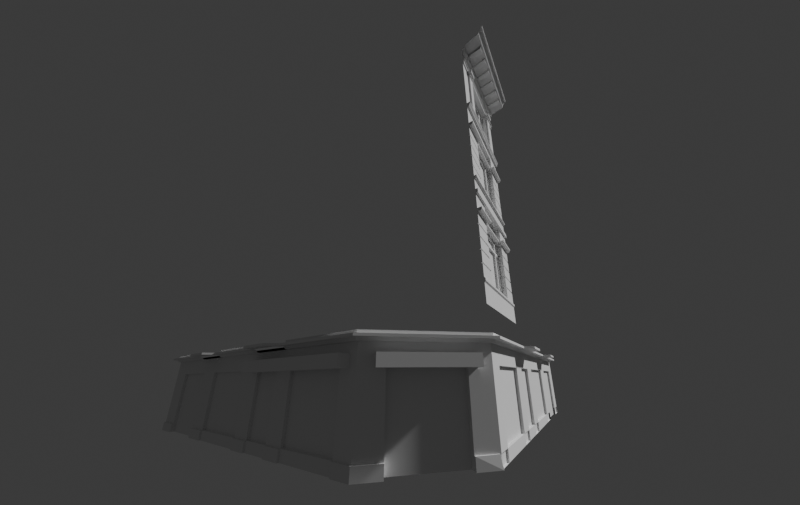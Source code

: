 # Source: Building.blend  (saved by Blender 4.4.32; exported with 4.5.12 LTS)
import bpy
from mathutils import Matrix  # noqa: F401  (used for matrix-valued properties, if any)

bpy.ops.wm.read_factory_settings(use_empty=True)
scene = bpy.context.scene
scene.name = 'Scene'

# ---- collections
col_collection = bpy.data.collections.new('Collection'); scene.collection.children.link(col_collection)
col_building = bpy.data.collections.new('Building'); scene.collection.children.link(col_building)

# ---- world
world_world = bpy.data.worlds.new('World'); scene.world = world_world
world_world.use_nodes = True; world_world.node_tree.nodes.clear()
_N = world_world.node_tree.nodes; _L = world_world.node_tree.links
n0 = _N.new('ShaderNodeOutputWorld'); n0.name = 'World Output'; n0.location = (300, 300)
n1 = _N.new('ShaderNodeBackground'); n1.name = 'Background'; n1.location = (10, 300)
n1.inputs[0].default_value = (0.05088, 0.05088, 0.05088, 1.0)
_L.new(n1.outputs[0], n0.inputs[0])
n0.is_active_output = True
world_world.color = (0.05088, 0.05088, 0.05088)
world_world.sun_shadow_jitter_overblur = 0.0

# ---- cameras
cam_camera_001 = bpy.data.cameras.new('Camera.001')
cam_camera_001.lens = 11.5
cam_camera_001.shift_x = -0.02031
cam_camera_001.shift_y = 0.05648
cam_camera_001.show_background_images = True
cam_camera_001.lens_unit = 'FOV'

# ---- meshes
me_cube_007 = bpy.data.meshes.new('Cube.007')
me_cube_007.from_pydata([(-1.43, -1.086, 0.01075), (2.289, -4.805, 0.01273), (-1.43, -1.086, 0.1155), (2.289, -4.805, 0.1175), (-1.43, 3.258, 0.01075), (-1.43, 15.93, 0.1175), (-1.43, 3.258, 0.1175), (-1.43, 15.93, 0.01075), (-1.43, 5.515, 0.01075), (-1.43, 5.515, 0.1175), (-1.866, 5.257, 0.01075), (-1.866, 5.257, 0.1175), (-1.866, 3.643, 0.01075), (-1.866, 3.643, 0.1175), (-1.43, 9.502, 0.01075), (-1.43, 9.502, 0.1175), (-1.43, 11.76, 0.01075), (-1.43, 11.76, 0.1175), (-1.866, 11.5, 0.01075), (-1.866, 11.5, 0.1175), (-1.866, 9.887, 0.01075), (-1.866, 9.887, 0.1175), (-1.0, -0.8929, 0.01075), (2.482, -4.375, 0.01273), (-1.0, -0.8929, 0.1155), (2.482, -4.375, 0.1175), (-1.0, 3.258, 0.01075), (-1.0, 15.93, 0.1175), (-1.0, 3.258, 0.1175), (-1.0, 15.93, 0.01075), (-1.0, 5.515, 0.01075), (-1.0, 5.515, 0.1175), (-1.0, 5.257, 0.01075), (-1.0, 5.257, 0.1175), (-1.0, 3.643, 0.01075), (-1.0, 3.643, 0.1175), (-1.0, 9.502, 0.01075), (-1.0, 9.502, 0.1175), (-1.0, 11.76, 0.01075), (-1.0, 11.76, 0.1175), (-1.0, 11.5, 0.01075), (-1.0, 11.5, 0.1175), (-1.0, 9.887, 0.01075), (-1.0, 9.887, 0.1175), (6.44, -4.805, 0.01075), (19.11, -4.805, 0.1175), (6.44, -4.805, 0.1175), (19.11, -4.805, 0.01075), (8.697, -4.805, 0.01075), (8.697, -4.805, 0.1175), (8.44, -5.241, 0.01075), (8.44, -5.241, 0.1175), (6.825, -5.241, 0.01075), (6.825, -5.241, 0.1175), (12.68, -4.805, 0.01075), (12.68, -4.805, 0.1175), (14.94, -4.805, 0.01075), (14.94, -4.805, 0.1175), (14.68, -5.241, 0.01075), (14.68, -5.241, 0.1175), (13.07, -5.241, 0.01075), (13.07, -5.241, 0.1175), (6.44, -4.375, 0.01075), (19.11, -4.375, 0.1175), (6.44, -4.375, 0.1175), (19.11, -4.375, 0.01075), (8.697, -4.375, 0.01075), (8.697, -4.375, 0.1175), (8.44, -4.375, 0.01075), (8.44, -4.375, 0.1175), (6.825, -4.375, 0.01075), (6.825, -4.375, 0.1175), (12.68, -4.375, 0.01075), (12.68, -4.375, 0.1175), (14.94, -4.375, 0.01075), (14.94, -4.375, 0.1175), (14.68, -4.375, 0.01075), (14.68, -4.375, 0.1175), (13.07, -4.375, 0.01075), (13.07, -4.375, 0.1175), (-1.215, -0.9894, 0.01075), (2.386, -4.59, 0.01273), (-1.215, 3.258, 0.01075), (-1.215, 15.93, 0.01075), (-1.215, 5.515, 0.01075), (-1.433, 5.257, 0.01075), (-1.433, 3.643, 0.01075), (-1.215, 9.502, 0.01075), (-1.215, 11.76, 0.01075), (-1.433, 11.5, 0.01075), (-1.433, 9.887, 0.01075), (6.44, -4.59, 0.01075), (19.11, -4.59, 0.01075), (8.697, -4.59, 0.01075), (8.44, -4.808, 0.01075), (6.825, -4.808, 0.01075), (12.68, -4.59, 0.01075), (14.94, -4.59, 0.01075), (14.68, -4.808, 0.01075), (13.07, -4.808, 0.01075), (-1.0, 15.93, -0.09991), (-1.0, 11.76, -0.09991), (-1.0, 5.257, -0.09991), (-1.0, 5.515, -0.09991), (-1.0, 3.643, -0.09991), (-1.0, 3.258, -0.09991), (-1.0, 11.5, -0.09991), (-1.0, 9.887, -0.09991), (-1.0, 9.502, -0.09991), (-1.0, -0.8929, -0.09991), (2.482, -4.375, -0.09792), (-1.12, -0.9466, -0.09991), (2.428, -4.495, -0.09792), (-1.12, 3.258, -0.09991), (-1.12, 15.93, -0.09991), (-1.12, 5.515, -0.09991), (-1.12, 9.502, -0.09991), (-1.12, 11.76, -0.09991), (14.94, -4.375, -0.09991), (19.11, -4.375, -0.09991), (8.44, -4.375, -0.09991), (8.697, -4.375, -0.09991), (6.825, -4.375, -0.09991), (6.44, -4.375, -0.09991), (14.68, -4.375, -0.09991), (13.07, -4.375, -0.09991), (12.68, -4.375, -0.09991), (6.44, -4.495, -0.09991), (8.697, -4.495, -0.09991), (8.44, -4.616, -0.09991), (6.825, -4.616, -0.09991), (12.68, -4.495, -0.09991), (14.94, -4.495, -0.09991), (14.68, -4.616, -0.09991), (13.07, -4.616, -0.09991), (19.11, -4.495, -0.09991), (-1.15, -0.9604, 0.1155), (2.415, -4.525, 0.1175), (-1.15, 15.93, 0.1175), (-1.15, 3.258, 0.1175), (-1.15, 5.515, 0.1175), (-1.303, 5.257, 0.1175), (-1.303, 3.643, 0.1175), (-1.15, 9.502, 0.1175), (-1.15, 11.76, 0.1175), (-1.303, 11.5, 0.1175), (-1.303, 9.887, 0.1175), (19.11, -4.525, 0.1175), (6.44, -4.525, 0.1175), (8.697, -4.525, 0.1175), (8.44, -4.678, 0.1175), (6.825, -4.678, 0.1175), (12.68, -4.525, 0.1175), (14.94, -4.525, 0.1175), (14.68, -4.678, 0.1175), (13.07, -4.678, 0.1175), (-1.0, 11.76, 0.2753), (-1.0, 15.93, 0.2753), (-1.0, 5.515, 0.2753), (-1.0, 9.502, 0.2753), (-1.0, -0.8929, 0.2733), (-1.0, 3.258, 0.2753), (2.482, -4.375, 0.2753), (-1.15, -0.9604, 0.2733), (2.415, -4.525, 0.2753), (-1.15, 15.93, 0.2753), (-1.15, 3.258, 0.2753), (-1.15, 5.515, 0.2753), (-1.15, 9.502, 0.2753), (-1.15, 11.76, 0.2753), (19.11, -4.375, 0.2753), (14.94, -4.375, 0.2753), (12.68, -4.375, 0.2753), (8.697, -4.375, 0.2753), (19.11, -4.525, 0.2753), (6.44, -4.525, 0.2753), (6.44, -4.375, 0.2753), (8.697, -4.525, 0.2753), (12.68, -4.525, 0.2753), (14.94, -4.525, 0.2753), (-0.5726, -1.32, -0.5008), (2.055, -3.948, -0.5008), (-0.5726, -1.32, -0.9962), (2.055, -3.948, -0.9962), (-0.9411, -1.689, -0.5008), (1.686, -4.316, -0.5008), (-0.9411, -1.689, -0.9962), (1.686, -4.316, -0.9962), (-1.0, 5.884, -0.5008), (-1.0, -0.5537, -0.5008), (-1.0, 5.884, -0.9962), (-1.0, -0.5537, -0.9962), (-1.521, 5.884, -0.5008), (-1.521, -0.5537, -0.5008), (-1.521, 5.884, -0.9962), (-1.521, -0.5537, -0.9962), (3.195, -4.537, 15.47), (3.586, -4.537, 15.47), (3.195, -4.537, 15.62), (3.586, -4.537, 15.62), (3.152, -4.62, 15.78), (3.628, -4.62, 15.78), (3.628, -4.62, 15.62), (3.152, -4.62, 15.62), (3.195, -4.479, 15.47), (3.586, -4.479, 15.47), (3.195, -4.375, 12.48), (3.586, -4.375, 12.48), (3.195, -4.375, 15.62), (3.586, -4.375, 15.62), (3.703, -4.375, 15.62), (3.703, -4.375, 15.78), (3.077, -4.375, 15.78), (3.077, -4.375, 15.62), (3.586, -4.479, 12.63), (3.195, -4.479, 12.63), (3.195, -4.375, 12.63), (3.586, -4.375, 12.63), (3.147, -4.527, 12.48), (3.634, -4.527, 12.48), (3.634, -4.527, 12.63), (3.654, -4.375, 12.48), (3.127, -4.375, 12.48), (3.654, -4.375, 12.63), (3.147, -4.527, 12.63), (3.127, -4.375, 12.63), (6.302, -4.537, 15.47), (6.693, -4.537, 15.47), (6.302, -4.537, 15.62), (6.693, -4.537, 15.62), (6.26, -4.62, 15.78), (6.736, -4.62, 15.78), (6.736, -4.62, 15.62), (6.26, -4.62, 15.62), (6.302, -4.479, 15.47), (6.693, -4.479, 15.47), (6.302, -4.375, 12.48), (6.693, -4.375, 12.48), (6.302, -4.375, 15.62), (6.693, -4.375, 15.62), (6.811, -4.375, 15.62), (6.811, -4.375, 15.78), (6.185, -4.375, 15.78), (6.185, -4.375, 15.62), (6.693, -4.479, 12.63), (6.302, -4.479, 12.63), (6.302, -4.375, 12.63), (6.693, -4.375, 12.63), (6.254, -4.527, 12.48), (6.741, -4.527, 12.48), (6.741, -4.527, 12.63), (6.761, -4.375, 12.48), (6.235, -4.375, 12.48), (6.761, -4.375, 12.63), (6.254, -4.527, 12.63), (6.235, -4.375, 12.63), (6.234, -4.139, 7.765), (3.653, -4.139, 7.764), (6.235, -4.139, 10.92), (5.575, -4.025, 8.381), (5.575, -4.025, 7.883), (4.277, -4.025, 7.883), (4.278, -4.025, 8.381), (4.131, -4.025, 8.381), (4.131, -4.025, 7.883), (5.721, -4.025, 8.527), (5.721, -4.025, 10.8), (5.575, -4.025, 10.8), (6.116, -4.139, 10.8), (5.575, -4.025, 8.527), (6.116, -4.139, 7.883), (4.278, -4.025, 8.528), (3.772, -4.139, 7.883), (4.278, -4.025, 10.8), (3.772, -4.139, 10.8), (4.131, -4.025, 10.8), (4.131, -4.025, 8.528), (4.131, -4.139, 7.764), (4.277, -4.139, 7.764), (4.278, -4.139, 10.92), (4.132, -4.139, 10.92), (5.575, -4.139, 7.764), (5.721, -4.139, 7.764), (5.721, -4.139, 10.92), (5.575, -4.139, 10.92), (6.234, -4.139, 8.381), (6.234, -4.139, 8.527), (3.653, -4.139, 8.528), (3.653, -4.139, 8.381), (4.131, -4.139, 8.528), (4.278, -4.139, 8.528), (4.278, -4.139, 8.381), (4.131, -4.139, 8.381), (5.575, -4.139, 8.527), (5.721, -4.139, 8.527), (5.721, -4.139, 8.381), (5.575, -4.139, 8.381), (6.116, -4.139, 8.527), (6.116, -4.139, 8.381), (5.721, -4.139, 7.883), (5.575, -4.139, 7.883), (3.772, -4.139, 8.381), (3.772, -4.139, 8.528), (4.131, -4.139, 10.8), (4.278, -4.139, 10.8), (4.277, -4.139, 7.883), (4.131, -4.139, 7.883), (5.575, -4.139, 10.8), (5.721, -4.139, 10.8), (5.721, -4.025, 8.381), (5.721, -4.025, 7.883), (6.116, -4.025, 8.381), (6.116, -4.025, 8.527), (3.772, -4.025, 8.381), (3.772, -4.025, 8.528), (3.772, -4.025, 7.883), (3.772, -4.025, 10.8), (6.116, -4.025, 7.883), (6.116, -4.025, 10.8), (6.235, -4.139, 2.628), (3.654, -4.139, 2.626), (5.575, -4.025, 5.166), (5.575, -4.025, 5.664), (4.277, -4.025, 5.664), (4.278, -4.025, 5.166), (4.131, -4.025, 5.166), (4.131, -4.025, 5.664), (5.721, -4.025, 5.02), (5.721, -4.025, 2.747), (5.575, -4.025, 2.747), (6.116, -4.139, 2.747), (5.575, -4.025, 5.02), (6.116, -4.139, 5.664), (4.278, -4.025, 5.02), (3.772, -4.139, 5.664), (4.278, -4.025, 2.746), (3.772, -4.139, 2.745), (4.131, -4.025, 2.746), (4.131, -4.025, 5.02), (4.131, -4.139, 5.783), (4.277, -4.139, 5.783), (4.278, -4.139, 2.627), (4.132, -4.139, 2.627), (5.575, -4.139, 5.783), (5.721, -4.139, 5.783), (5.721, -4.139, 2.628), (5.575, -4.139, 2.628), (6.234, -4.139, 5.166), (6.234, -4.139, 5.02), (3.653, -4.139, 5.02), (3.653, -4.139, 5.166), (4.131, -4.139, 5.02), (4.278, -4.139, 5.02), (4.278, -4.139, 5.166), (4.131, -4.139, 5.166), (5.575, -4.139, 5.02), (5.721, -4.139, 5.02), (5.721, -4.139, 5.166), (5.575, -4.139, 5.166), (6.116, -4.139, 5.02), (6.116, -4.139, 5.166), (5.721, -4.139, 5.664), (5.575, -4.139, 5.664), (3.772, -4.139, 5.166), (3.772, -4.139, 5.02), (4.131, -4.139, 2.746), (4.278, -4.139, 2.746), (4.277, -4.139, 5.664), (4.131, -4.139, 5.664), (5.575, -4.139, 2.747), (5.721, -4.139, 2.747), (5.721, -4.025, 5.166), (5.721, -4.025, 5.664), (6.116, -4.025, 5.166), (6.116, -4.025, 5.02), (3.772, -4.025, 5.166), (3.772, -4.025, 5.02), (3.772, -4.025, 5.664), (3.772, -4.025, 2.745), (6.116, -4.025, 5.664), (6.116, -4.025, 2.747), (2.482, -4.375, 7.763), (7.407, -4.375, 7.763), (2.482, -4.375, 10.92), (7.407, -4.375, 10.92), (3.654, -4.375, 10.92), (6.235, -4.375, 10.92), (7.407, -4.375, 11.94), (3.654, -4.375, 11.94), (6.235, -4.375, 11.94), (2.482, -4.375, 11.1), (3.654, -4.375, 11.1), (6.235, -4.375, 11.1), (7.407, -4.375, 11.1), (3.654, -4.139, 11.1), (3.654, -4.139, 11.94), (6.235, -4.139, 11.1), (6.235, -4.139, 10.92), (3.654, -4.139, 10.92), (6.235, -4.139, 11.94), (6.095, -4.517, 10.92), (7.407, -4.517, 10.92), (2.482, -4.517, 10.92), (3.793, -4.517, 10.92), (3.793, -4.278, 10.92), (6.095, -4.278, 10.92), (6.235, -4.139, 7.766), (2.482, -4.587, 11.1), (3.862, -4.586, 11.02), (3.862, -4.586, 11.1), (7.407, -4.586, 11.02), (7.407, -4.586, 11.1), (6.026, -4.586, 11.1), (3.862, -4.348, 11.02), (3.862, -4.348, 11.1), (6.026, -4.348, 11.1), (2.482, -4.587, 11.02), (6.026, -4.586, 11.02), (6.026, -4.348, 11.02), (2.482, -4.375, 1.468), (2.482, -4.375, 2.381), (7.407, -4.375, 2.381), (7.407, -4.375, 1.468), (2.482, -4.375, 2.625), (7.407, -4.375, 2.625), (2.482, -4.431, 2.452), (2.482, -4.431, 2.553), (7.407, -4.431, 2.553), (7.407, -4.431, 2.452), (3.654, -4.375, 2.381), (3.654, -4.375, 1.468), (3.654, -4.431, 2.553), (3.654, -4.431, 2.452), (6.235, -4.375, 2.381), (6.235, -4.375, 1.468), (6.235, -4.431, 2.452), (6.235, -4.431, 2.553), (2.482, -4.375, 5.783), (7.407, -4.375, 5.783), (3.654, -4.375, 5.783), (6.235, -4.375, 5.783), (2.482, -4.375, 6.797), (7.407, -4.375, 6.797), (3.654, -4.375, 6.797), (6.235, -4.375, 6.797), (2.482, -4.375, 5.962), (3.654, -4.375, 5.962), (6.235, -4.375, 5.962), (7.407, -4.375, 5.962), (3.654, -4.139, 5.962), (3.654, -4.139, 6.797), (6.235, -4.139, 5.962), (6.235, -4.139, 5.783), (3.654, -4.139, 5.783), (6.235, -4.139, 6.797), (6.095, -4.517, 5.783), (7.407, -4.517, 5.783), (2.482, -4.517, 5.783), (3.793, -4.517, 5.783), (3.793, -4.278, 5.783), (6.095, -4.278, 5.783), (3.654, -4.375, 2.626), (6.235, -4.375, 2.628), (2.482, -4.587, 5.962), (3.862, -4.586, 5.886), (3.862, -4.586, 5.962), (7.407, -4.586, 5.886), (7.407, -4.586, 5.962), (6.026, -4.586, 5.962), (3.862, -4.348, 5.886), (3.862, -4.348, 5.962), (6.026, -4.348, 5.962), (2.482, -4.587, 5.886), (6.026, -4.586, 5.886), (6.026, -4.348, 5.886), (2.482, -4.375, 7.0), (7.407, -4.375, 7.0), (3.654, -4.375, 7.0), (6.235, -4.375, 7.0), (6.235, -4.485, 6.797), (7.407, -4.485, 6.797), (2.482, -4.485, 6.797), (3.654, -4.485, 6.797), (6.235, -4.485, 7.0), (7.407, -4.485, 7.0), (2.482, -4.485, 7.0), (3.654, -4.485, 7.0), (2.482, -4.375, 7.48), (7.407, -4.375, 7.48), (3.654, -4.375, 7.48), (6.235, -4.375, 7.48), (2.482, -4.375, 7.615), (7.407, -4.375, 7.615), (3.654, -4.375, 7.615), (6.235, -4.375, 7.615), (2.482, -4.493, 7.689), (7.407, -4.493, 7.689), (3.654, -4.493, 7.689), (6.235, -4.493, 7.689), (2.482, -4.493, 7.763), (7.407, -4.493, 7.763), (3.654, -4.493, 7.763), (6.235, -4.493, 7.763), (3.654, -4.375, 7.763), (6.235, -4.375, 7.763), (2.482, -4.485, 12.31), (7.407, -4.485, 12.31), (3.654, -4.485, 12.31), (6.235, -4.485, 12.31), (2.482, -4.565, 12.44), (7.407, -4.565, 12.44), (3.654, -4.565, 12.44), (6.235, -4.565, 12.44), (2.482, -4.485, 12.25), (7.407, -4.485, 12.25), (3.654, -4.485, 12.25), (6.235, -4.485, 12.25), (2.482, -4.375, 12.19), (7.407, -4.375, 12.19), (3.654, -4.375, 12.19), (6.235, -4.375, 12.19), (2.482, -4.375, 11.94), (2.482, -4.565, 12.48), (7.407, -4.565, 12.48), (3.654, -4.565, 12.48), (6.235, -4.565, 12.48), (2.482, -4.375, 15.64), (3.654, -4.375, 15.64), (2.482, -4.375, 12.48), (7.407, -4.375, 12.48), (6.235, -4.375, 15.64), (7.407, -4.375, 15.64), (2.482, -4.439, 15.64), (3.654, -4.439, 15.64), (2.482, -4.439, 15.78), (3.654, -4.439, 15.78), (2.482, -4.503, 15.83), (3.654, -4.503, 15.83), (2.482, -4.503, 15.87), (3.654, -4.503, 15.87), (6.235, -4.439, 15.64), (7.407, -4.439, 15.64), (6.235, -4.439, 15.78), (7.407, -4.439, 15.78), (6.235, -4.503, 15.83), (7.407, -4.503, 15.83), (6.235, -4.503, 15.87), (7.407, -4.503, 15.87), (3.654, -4.146, 15.64), (3.654, -4.146, 12.48), (6.235, -4.146, 12.48), (6.235, -4.146, 15.64), (3.653, -4.139, 15.64), (3.653, -4.139, 12.48), (6.234, -4.139, 12.48), (6.235, -4.139, 15.64), (3.654, -4.375, 16.71), (2.482, -4.375, 15.87), (3.654, -4.375, 15.87), (2.482, -4.375, 16.71), (6.235, -4.375, 15.87), (3.654, -4.561, 16.93), (7.407, -4.375, 15.87), (6.235, -4.375, 16.71), (7.407, -4.375, 16.71), (2.482, -4.561, 16.93), (6.235, -4.561, 16.93), (7.407, -4.561, 16.93), (7.407, -5.42, 17.04), (6.235, -5.42, 17.04), (2.482, -5.42, 17.04), (3.654, -5.42, 17.04), (7.407, -5.42, 17.16), (6.235, -5.42, 17.16), (2.482, -5.42, 17.16), (3.654, -5.42, 17.16), (7.407, -5.577, 17.4), (6.235, -5.577, 17.4), (2.482, -5.577, 17.4), (3.654, -5.577, 17.4), (7.407, -5.653, 17.4), (6.235, -5.653, 17.4), (2.482, -5.653, 17.4), (3.654, -5.653, 17.4), (7.407, -5.653, 17.53), (6.235, -5.653, 17.53), (2.482, -5.653, 17.53), (3.654, -5.653, 17.53), (3.654, -4.497, 16.71), (3.654, -4.561, 16.77), (6.235, -4.561, 16.77), (6.235, -4.497, 16.71), (7.407, -4.561, 16.77), (7.407, -4.497, 16.71), (2.482, -4.497, 16.71), (2.482, -4.561, 16.77), (6.235, -4.139, 15.63), (5.575, -4.025, 13.1), (5.575, -4.025, 12.6), (4.277, -4.025, 12.6), (4.278, -4.025, 13.1), (4.131, -4.025, 13.1), (4.131, -4.025, 12.6), (5.721, -4.025, 13.24), (5.721, -4.025, 15.51), (5.575, -4.025, 15.52), (6.116, -4.139, 15.51), (5.575, -4.025, 13.24), (6.116, -4.139, 12.6), (4.278, -4.025, 13.24), (3.772, -4.139, 12.6), (4.278, -4.025, 15.52), (3.772, -4.139, 15.52), (4.131, -4.025, 15.52), (4.131, -4.025, 13.24), (4.131, -4.139, 12.48), (4.277, -4.139, 12.48), (4.278, -4.139, 15.63), (4.132, -4.139, 15.63), (5.575, -4.139, 12.48), (5.721, -4.139, 12.48), (5.721, -4.139, 15.63), (5.575, -4.139, 15.63), (6.234, -4.139, 13.1), (6.234, -4.139, 13.24), (3.653, -4.139, 13.24), (3.653, -4.139, 13.1), (4.131, -4.139, 13.24), (4.278, -4.139, 13.24), (4.278, -4.139, 13.1), (4.131, -4.139, 13.1), (5.575, -4.139, 13.24), (5.721, -4.139, 13.24), (5.721, -4.139, 13.1), (5.575, -4.139, 13.1), (6.116, -4.139, 13.24), (6.116, -4.139, 13.1), (5.721, -4.139, 12.6), (5.575, -4.139, 12.6), (3.772, -4.139, 13.1), (3.772, -4.139, 13.24), (4.131, -4.139, 15.52), (4.278, -4.139, 15.52), (4.277, -4.139, 12.6), (4.131, -4.139, 12.6), (5.575, -4.139, 15.52), (5.721, -4.139, 15.51), (5.721, -4.025, 13.1), (5.721, -4.025, 12.6), (6.116, -4.025, 13.1), (6.116, -4.025, 13.24), (3.772, -4.025, 13.1), (3.772, -4.025, 13.24), (3.772, -4.025, 12.6), (3.772, -4.025, 15.52), (6.116, -4.025, 12.6), (6.116, -4.025, 15.51), (6.571, -4.31, 17.04), (6.835, -4.31, 17.04), (5.867, -4.31, 17.04), (6.132, -4.31, 17.04), (5.164, -4.31, 17.04), (5.428, -4.31, 17.04), (4.46, -4.31, 17.04), (4.725, -4.31, 17.04), (3.757, -4.31, 17.04), (4.021, -4.31, 17.04), (3.053, -4.31, 17.04), (3.318, -4.31, 17.04), (6.835, -4.31, 16.83), (6.571, -4.31, 16.83), (6.132, -4.31, 16.83), (5.867, -4.31, 16.83), (5.428, -4.31, 16.83), (5.164, -4.31, 16.83), (4.725, -4.31, 16.83), (4.46, -4.31, 16.83), (4.021, -4.31, 16.83), (3.757, -4.31, 16.83), (3.318, -4.31, 16.83), (3.053, -4.31, 16.83), (3.053, -5.311, 16.83), (3.318, -5.311, 16.83), (3.318, -5.311, 17.04), (3.053, -5.311, 17.04), (3.757, -5.311, 16.83), (4.021, -5.311, 16.83), (4.021, -5.311, 17.04), (3.757, -5.311, 17.04), (4.46, -5.311, 16.83), (4.725, -5.311, 16.83), (4.725, -5.311, 17.04), (4.46, -5.311, 17.04), (5.164, -5.311, 16.83), (5.428, -5.311, 16.83), (5.428, -5.311, 17.04), (5.164, -5.311, 17.04), (5.867, -5.311, 16.83), (6.132, -5.311, 16.83), (6.132, -5.311, 17.04), (5.867, -5.311, 17.04), (6.571, -5.311, 16.83), (6.835, -5.311, 16.83), (6.835, -5.311, 17.04), (6.571, -5.311, 17.04), (7.407, -4.375, 8.434), (7.407, -4.375, 8.354), (7.407, -4.31, 8.394), (7.407, -4.375, 9.066), (7.407, -4.375, 8.986), (7.407, -4.31, 9.026), (7.407, -4.375, 9.698), (7.407, -4.375, 9.618), (7.407, -4.31, 9.658), (7.407, -4.375, 10.33), (7.407, -4.375, 10.25), (7.407, -4.31, 10.29), (6.235, -4.139, 10.25), (6.235, -4.139, 10.33), (6.3, -4.139, 10.29), (6.235, -4.139, 9.619), (6.235, -4.139, 9.699), (6.3, -4.139, 9.659), (6.235, -4.139, 8.988), (6.235, -4.139, 9.068), (6.3, -4.139, 9.028), (6.235, -4.139, 8.357), (6.235, -4.139, 8.437), (6.3, -4.139, 8.397), (6.235, -4.375, 8.354), (6.235, -4.375, 8.434), (6.281, -4.329, 8.394), (6.235, -4.375, 8.986), (6.235, -4.375, 9.066), (6.281, -4.329, 9.026), (6.235, -4.375, 9.618), (6.235, -4.375, 9.698), (6.281, -4.329, 9.658), (6.235, -4.375, 10.25), (6.235, -4.375, 10.33), (6.281, -4.329, 10.29), (2.482, -4.375, 10.25), (2.482, -4.375, 10.33), (2.482, -4.31, 10.29), (2.482, -4.375, 9.618), (2.482, -4.375, 9.698), (2.482, -4.31, 9.658), (2.482, -4.375, 8.986), (2.482, -4.375, 9.066), (2.482, -4.31, 9.026), (2.482, -4.375, 8.354), (2.482, -4.375, 8.434), (2.482, -4.31, 8.394), (3.654, -4.375, 10.33), (3.654, -4.375, 10.25), (3.607, -4.329, 10.29), (3.654, -4.375, 9.698), (3.654, -4.375, 9.618), (3.607, -4.329, 9.658), (3.654, -4.375, 9.066), (3.654, -4.375, 8.986), (3.607, -4.329, 9.026), (3.654, -4.375, 8.434), (3.654, -4.375, 8.354), (3.607, -4.329, 8.394), (3.653, -4.139, 8.436), (3.653, -4.139, 8.356), (3.588, -4.139, 8.396), (3.653, -4.139, 9.067), (3.653, -4.139, 8.987), (3.588, -4.139, 9.027), (3.653, -4.139, 9.699), (3.653, -4.139, 9.618), (3.588, -4.139, 9.658), (3.654, -4.139, 10.33), (3.653, -4.139, 10.25), (3.588, -4.139, 10.29), (7.407, -4.375, 3.297), (7.407, -4.375, 3.216), (7.407, -4.31, 3.256), (7.407, -4.375, 3.928), (7.407, -4.375, 3.848), (7.407, -4.31, 3.888), (7.407, -4.375, 4.56), (7.407, -4.375, 4.48), (7.407, -4.31, 4.52), (7.407, -4.375, 5.192), (7.407, -4.375, 5.111), (7.407, -4.31, 5.151), (6.235, -4.375, 3.219), (6.235, -4.375, 3.299), (6.281, -4.329, 3.259), (6.235, -4.375, 3.85), (6.235, -4.375, 3.93), (6.281, -4.329, 3.89), (6.235, -4.375, 4.481), (6.235, -4.375, 4.561), (6.281, -4.329, 4.521), (6.235, -4.375, 5.112), (6.235, -4.375, 5.192), (6.281, -4.329, 5.152), (6.235, -4.139, 5.112), (6.235, -4.139, 5.192), (6.3, -4.139, 5.152), (6.235, -4.139, 4.481), (6.235, -4.139, 4.561), (6.3, -4.139, 4.521), (6.235, -4.139, 3.85), (6.235, -4.139, 3.93), (6.3, -4.139, 3.89), (6.235, -4.139, 3.219), (6.235, -4.139, 3.299), (6.3, -4.139, 3.259), (2.482, -4.375, 5.111), (2.482, -4.375, 5.192), (2.482, -4.31, 5.151), (2.482, -4.375, 4.48), (2.482, -4.375, 4.56), (2.482, -4.31, 4.52), (2.482, -4.375, 3.848), (2.482, -4.375, 3.928), (2.482, -4.31, 3.888), (2.482, -4.375, 3.216), (2.482, -4.375, 3.297), (2.482, -4.31, 3.256), (3.654, -4.375, 5.192), (3.654, -4.375, 5.112), (3.607, -4.329, 5.152), (3.654, -4.375, 4.561), (3.654, -4.375, 4.48), (3.607, -4.329, 4.521), (3.654, -4.375, 3.929), (3.654, -4.375, 3.849), (3.607, -4.329, 3.889), (3.654, -4.375, 3.298), (3.654, -4.375, 3.218), (3.607, -4.329, 3.258), (3.654, -4.139, 3.298), (3.654, -4.139, 3.218), (3.588, -4.139, 3.258), (3.654, -4.139, 3.929), (3.654, -4.139, 3.849), (3.588, -4.139, 3.889), (3.654, -4.139, 4.561), (3.654, -4.139, 4.48), (3.588, -4.139, 4.521), (3.654, -4.139, 5.192), (3.654, -4.139, 5.112), (3.588, -4.139, 5.152), (-1.0, 15.93, -4.258), (-1.0, 15.93, 0.01075), (19.31, -4.29, -4.256), (17.93, -4.29, -4.256), (-1.0, -0.8929, 0.01075), (2.482, -4.375, -4.256), (-1.0, 15.93, -3.796), (19.31, -4.375, 0.01273), (-1.0, -0.8929, -3.796), (-1.0, -0.06482, -4.258), (-1.0, -0.06482, 0.01075), (-1.0, -0.06482, -3.796), (-1.0, 2.868, -4.258), (-1.0, 2.868, 0.01075), (-1.0, 2.868, -3.796), (-1.0, 3.893, -4.258), (-1.0, 3.893, 0.01075), (-1.0, 3.893, -3.796), (-1.0, 5.487, -4.258), (-1.0, 5.487, 0.01075), (-1.0, 5.487, -3.796), (-1.0, 6.554, -4.258), (-1.0, 6.554, 0.01075), (-1.0, 6.554, -3.796), (19.31, -4.375, -4.256), (-1.0, 15.93, -0.9037), (-1.085, 14.55, -4.258), (-1.0, -0.06482, -0.9037), (-1.0, 2.868, -0.9037), (-1.0, 3.893, -0.9037), (-1.0, 5.487, -0.9037), (-1.0, 6.554, -0.9037), (-0.8545, -0.06482, -0.9037), (-0.8545, -0.06482, -3.796), (-0.8545, 2.868, -3.796), (-0.8545, 2.868, -0.9037), (-0.8545, 3.893, -0.9037), (-0.8545, 3.893, -3.796), (-0.8545, 5.487, -3.796), (-0.8545, 5.487, -0.9037), (-1.0, 10.18, -4.258), (-1.0, 10.18, 0.01075), (-1.0, 10.18, -3.796), (-1.0, 10.18, -0.9037), (-1.0, 11.5, -4.258), (-1.0, 11.5, 0.01075), (-1.0, 11.5, -3.796), (-1.0, 11.5, -0.9037), (-1.0, 14.55, -4.258), (-1.0, 14.55, 0.01075), (-1.0, 14.55, -3.796), (-1.0, 14.55, -0.9037), (-0.8545, 6.554, -0.9037), (-0.8545, 6.554, -3.796), (-0.8545, 10.18, -3.796), (-0.8545, 10.18, -0.9037), (-0.8545, 11.5, -0.9037), (-0.8545, 11.5, -3.796), (-0.8545, 11.5, -4.258), (-0.8545, 14.55, -4.258), (-0.8545, 14.55, -3.796), (-0.8545, 14.55, -0.9037), (19.31, -4.375, -3.794), (-1.085, 15.93, -4.258), (3.31, -4.375, -4.256), (3.31, -4.375, 0.01273), (3.31, -4.375, -3.794), (6.243, -4.375, -4.256), (6.243, -4.375, 0.01273), (6.243, -4.375, -3.794), (7.268, -4.375, -4.256), (7.268, -4.375, 0.01273), (7.268, -4.375, -3.794), (8.862, -4.375, -4.256), (8.862, -4.375, 0.01273), (8.862, -4.375, -3.794), (9.929, -4.375, -4.256), (9.929, -4.375, 0.01273), (9.929, -4.375, -3.794), (19.31, -4.375, -0.9018), (2.482, -4.375, -0.9018), (3.31, -4.375, -0.9018), (6.243, -4.375, -0.9018), (7.268, -4.375, -0.9018), (8.862, -4.375, -0.9018), (9.929, -4.375, -0.9018), (3.31, -4.229, -0.9018), (3.31, -4.229, -3.794), (6.243, -4.229, -3.794), (6.243, -4.229, -0.9018), (7.268, -4.229, -0.9018), (7.268, -4.229, -3.794), (8.862, -4.229, -3.794), (8.862, -4.229, -0.9018), (13.55, -4.375, -4.256), (13.55, -4.375, 0.01273), (13.55, -4.375, -3.794), (13.55, -4.375, -0.9018), (14.87, -4.375, -4.256), (14.87, -4.375, 0.01273), (14.87, -4.375, -3.794), (14.87, -4.375, -0.9018), (17.93, -4.375, -4.256), (17.93, -4.375, 0.01273), (17.93, -4.375, -3.794), (17.93, -4.375, -0.9018), (9.929, -4.229, -0.9018), (9.929, -4.229, -3.794), (13.55, -4.229, -3.794), (13.55, -4.229, -0.9018), (14.87, -4.229, -0.9018), (14.87, -4.229, -3.794), (14.87, -4.229, -4.256), (17.93, -4.229, -4.256), (17.93, -4.229, -3.794), (17.93, -4.229, -0.9018), (2.482, -4.375, -4.258), (-1.0, -0.8929, -4.258), (-1.0, -0.8929, 0.01273), (2.482, -4.375, 0.01273), (-0.3057, -1.587, -0.9037), (-1.0, -0.8929, -0.9037), (1.788, -3.681, -4.258), (-0.3057, -1.587, -4.258), (-0.3057, -1.587, 0.01273), (1.788, -3.681, 0.01273), (2.482, -4.375, -0.9037), (1.788, -3.681, -0.9037), (1.97, -3.499, -4.258), (1.97, -3.499, -0.9037), (-0.1235, -1.405, -0.9037), (-0.1235, -1.405, -4.258), (-1.085, 15.93, -3.796), (-0.3057, -1.587, -3.796), (2.482, -4.375, -3.794), (1.788, -3.681, -3.794), (1.97, -3.499, -3.794), (-0.1235, -1.405, -3.796), (-1.085, 14.55, -3.796), (-1.078, -0.9253, -3.796), (-1.085, -0.06482, -3.796), (-1.085, -0.06482, -4.258), (-1.085, 2.868, -3.796), (-1.085, 2.868, -4.258), (-1.085, 3.893, -4.258), (-1.085, 3.893, -3.796), (-1.085, 5.487, -3.796), (-1.085, 5.487, -4.258), (-1.085, 6.554, -4.258), (-1.085, 6.554, -3.796), (19.31, -4.29, -3.794), (-1.085, 10.18, -3.796), (-1.085, 10.18, -4.258), (-1.085, 11.5, -4.258), (-1.085, 11.5, -3.796), (17.93, -4.29, -3.794), (2.482, -4.29, -4.256), (3.31, -4.29, -4.256), (3.31, -4.29, -3.794), (6.243, -4.29, -3.794), (6.243, -4.29, -4.256), (7.268, -4.29, -4.256), (7.268, -4.29, -3.794), (8.862, -4.29, -3.794), (8.862, -4.29, -4.256), (9.929, -4.29, -4.256), (9.929, -4.29, -3.794), (13.55, -4.29, -3.794), (13.55, -4.29, -4.256), (14.87, -4.29, -4.256), (14.87, -4.29, -3.794), (-0.3655, -1.647, -3.796), (-0.3655, -1.647, -4.258), (1.728, -3.741, -4.258), (2.422, -4.435, -4.258), (-1.078, -0.9253, -4.258), (2.404, -4.343, -3.794), (1.728, -3.741, -3.794)], [], [(4, 0, 2, 6), (0, 1, 3, 2), (12, 4, 6, 13), (14, 8, 9, 15), (8, 10, 11, 9), (10, 12, 13, 11), (20, 14, 15, 21), (16, 18, 19, 17), (18, 20, 21, 19), (16, 17, 5, 7), (98, 99, 134, 133), (140, 141, 33, 31), (38, 40, 106, 101), (141, 142, 35, 33), (76, 74, 118, 124), (142, 139, 28, 35), (144, 145, 41, 39), (99, 96, 131, 134), (145, 146, 43, 41), (146, 143, 37, 43), (27, 138, 165, 157), (96, 93, 128, 131), (148, 64, 176, 175), (149, 152, 178, 177), (34, 26, 105, 104), (62, 70, 122, 123), (24, 28, 161, 160), (44, 46, 3, 1), (52, 53, 46, 44), (54, 55, 49, 48), (48, 49, 51, 50), (50, 51, 53, 52), (60, 61, 55, 54), (56, 57, 59, 58), (58, 59, 61, 60), (56, 47, 45, 57), (22, 23, 110, 109), (149, 67, 69, 150), (91, 81, 112, 127), (150, 69, 71, 151), (151, 71, 64, 148), (26, 22, 109, 105), (153, 75, 77, 154), (32, 34, 104, 102), (154, 77, 79, 155), (70, 68, 120, 122), (155, 79, 73, 152), (147, 63, 170, 174), (137, 148, 175, 164), (31, 37, 159, 158), (84, 87, 116, 115), (1, 81, 91, 44), (48, 93, 96, 54), (54, 96, 99, 60), (60, 99, 98, 58), (58, 98, 97, 56), (44, 91, 95, 52), (52, 95, 94, 50), (50, 94, 93, 48), (56, 97, 92, 47), (1, 0, 80, 81), (0, 4, 82, 80), (8, 14, 87, 84), (14, 20, 90, 87), (20, 18, 89, 90), (18, 16, 88, 89), (4, 12, 86, 82), (12, 10, 85, 86), (10, 8, 84, 85), (16, 7, 83, 88), (117, 114, 100, 101), (115, 116, 108, 103), (111, 113, 105, 109), (112, 111, 109, 110), (132, 118, 119, 135), (129, 120, 121, 128), (130, 122, 120, 129), (127, 123, 122, 130), (133, 124, 118, 132), (134, 125, 124, 133), (131, 126, 125, 134), (128, 121, 126, 131), (112, 110, 123, 127), (97, 98, 133, 132), (88, 83, 114, 117), (78, 76, 124, 125), (40, 42, 107, 106), (95, 91, 127, 130), (65, 92, 135, 119), (23, 62, 123, 110), (94, 95, 130, 129), (72, 78, 125, 126), (42, 36, 108, 107), (93, 94, 129, 128), (92, 97, 132, 135), (81, 80, 111, 112), (74, 65, 119, 118), (29, 38, 101, 100), (83, 29, 100, 114), (66, 72, 126, 121), (36, 30, 103, 108), (80, 82, 113, 111), (68, 66, 121, 120), (30, 32, 102, 103), (46, 148, 137, 3), (55, 152, 149, 49), (45, 147, 153, 57), (61, 155, 152, 55), (59, 154, 155, 61), (57, 153, 154, 59), (53, 151, 148, 46), (51, 150, 151, 53), (49, 149, 150, 51), (2, 3, 137, 136), (6, 2, 136, 139), (15, 9, 140, 143), (5, 17, 144, 138), (21, 15, 143, 146), (19, 21, 146, 145), (17, 19, 145, 144), (13, 6, 139, 142), (11, 13, 142, 141), (9, 11, 141, 140), (165, 169, 156, 157), (168, 167, 158, 159), (166, 163, 160, 161), (163, 164, 162, 160), (174, 170, 171, 179), (178, 172, 173, 177), (175, 176, 162, 164), (136, 137, 164, 163), (153, 147, 174, 179), (28, 139, 166, 161), (139, 136, 163, 166), (152, 73, 172, 178), (64, 25, 162, 176), (63, 75, 171, 170), (143, 140, 167, 168), (75, 153, 179, 171), (25, 24, 160, 162), (37, 143, 168, 159), (67, 149, 177, 173), (138, 144, 169, 165), (39, 27, 157, 156), (140, 31, 158, 167), (73, 67, 173, 172), (144, 39, 156, 169), (181, 183, 182, 180), (185, 184, 186, 187), (180, 182, 186, 184), (182, 183, 187, 186), (183, 181, 185, 187), (181, 180, 184, 185), (189, 191, 190, 188), (193, 192, 194, 195), (188, 190, 194, 192), (190, 191, 195, 194), (191, 189, 193, 195), (189, 188, 192, 193), (208, 204, 196, 198), (199, 209, 210, 202), (208, 198, 203, 213), (204, 205, 197, 196), (205, 209, 199, 197), (196, 197, 199, 198), (203, 202, 201, 200), (210, 211, 201, 202), (212, 213, 203, 200), (201, 211, 212, 200), (198, 199, 202, 203), (215, 216, 225, 224), (214, 217, 209, 205), (214, 215, 224, 220), (204, 208, 216, 215), (204, 215, 214, 205), (224, 218, 219, 220), (224, 225, 222, 218), (219, 221, 223, 220), (216, 206, 222, 225), (207, 217, 223, 221), (217, 214, 220, 223), (238, 234, 226, 228), (229, 239, 240, 232), (238, 228, 233, 243), (234, 235, 227, 226), (235, 239, 229, 227), (226, 227, 229, 228), (233, 232, 231, 230), (240, 241, 231, 232), (242, 243, 233, 230), (231, 241, 242, 230), (228, 229, 232, 233), (245, 246, 255, 254), (244, 247, 239, 235), (244, 245, 254, 250), (234, 238, 246, 245), (234, 245, 244, 235), (254, 248, 249, 250), (254, 255, 252, 248), (249, 251, 253, 250), (246, 236, 252, 255), (237, 247, 253, 251), (247, 244, 250, 253), (289, 276, 314, 302), (302, 314, 316, 274), (259, 262, 261, 260), (299, 310, 309, 295), (308, 266, 318, 268), (307, 267, 269, 293), (270, 256, 285, 298), (268, 258, 283, 308), (274, 398, 287, 302), (307, 284, 279, 304), (305, 278, 281, 300), (299, 282, 256, 270), (303, 280, 398, 274), (297, 286, 258, 268), (301, 288, 257, 272), (300, 260, 261, 305), (289, 292, 291, 290), (293, 296, 295, 294), (289, 290, 304, 303), (293, 294, 308, 307), (306, 305, 291, 292), (300, 299, 295, 296), (298, 297, 294, 295), (271, 262, 259, 269), (292, 289, 302, 301), (285, 286, 297, 298), (281, 282, 299, 300), (287, 288, 301, 302), (279, 280, 303, 304), (305, 306, 277, 278), (283, 284, 307, 308), (272, 257, 277, 306), (318, 266, 265, 312), (311, 309, 310, 317), (263, 313, 315, 264), (267, 273, 271, 269), (275, 316, 314, 276), (274, 316, 275, 303), (294, 265, 266, 308), (268, 318, 312, 297), (295, 309, 311, 298), (297, 312, 265, 294), (304, 273, 267, 307), (292, 263, 264, 306), (303, 275, 276, 289), (298, 311, 317, 270), (269, 259, 296, 293), (305, 261, 262, 291), (306, 264, 315, 272), (290, 291, 262, 271), (270, 317, 310, 299), (290, 271, 273, 304), (272, 315, 313, 301), (301, 313, 263, 292), (296, 259, 260, 300), (351, 364, 376, 338), (364, 336, 378, 376), (321, 322, 323, 324), (361, 357, 371, 372), (370, 330, 380, 328), (369, 355, 331, 329), (332, 360, 347, 452), (330, 370, 345, 319), (336, 364, 349, 320), (369, 366, 341, 346), (367, 362, 343, 340), (361, 332, 452, 344), (365, 336, 320, 342), (359, 330, 319, 348), (363, 334, 453, 350), (362, 367, 323, 322), (351, 352, 353, 354), (355, 356, 357, 358), (351, 365, 366, 352), (355, 369, 370, 356), (368, 354, 353, 367), (362, 358, 357, 361), (360, 357, 356, 359), (358, 353, 352, 355), (354, 363, 364, 351), (347, 360, 359, 348), (343, 362, 361, 344), (349, 364, 363, 350), (341, 366, 365, 342), (367, 340, 339, 368), (345, 370, 369, 346), (334, 368, 339, 453), (380, 374, 327, 328), (373, 379, 372, 371), (325, 326, 377, 375), (329, 331, 333, 335), (337, 338, 376, 378), (336, 365, 337, 378), (356, 370, 328, 327), (330, 359, 374, 380), (357, 360, 373, 371), (359, 356, 327, 374), (366, 369, 329, 335), (354, 368, 326, 325), (365, 351, 338, 337), (360, 332, 379, 373), (353, 358, 321, 324), (367, 353, 324, 323), (368, 334, 377, 326), (355, 352, 333, 331), (332, 361, 372, 379), (352, 366, 335, 333), (334, 363, 375, 377), (363, 354, 325, 375), (358, 362, 322, 321), (745, 756, 754, 741), (386, 397, 718, 739), (390, 391, 388, 521), (392, 393, 387, 389), (383, 385, 403, 402), (394, 396, 399, 395), (388, 391, 394, 395), (392, 389, 399, 396), (398, 397, 405, 404), (408, 403, 404, 413), (393, 392, 412, 411), (392, 396, 415, 412), (385, 398, 404, 403), (397, 386, 400, 405), (386, 384, 401, 400), (462, 424, 778, 789), (742, 753, 385, 383), (400, 417, 418, 405), (404, 405, 418, 413), (402, 403, 408, 416), (400, 401, 410, 417), (394, 391, 409, 414), (417, 410, 411, 412), (416, 408, 409, 407), (413, 418, 415, 414), (417, 412, 415, 418), (409, 408, 413, 414), (391, 390, 407, 409), (396, 394, 414, 415), (429, 420, 419, 430), (436, 427, 424, 462), (431, 426, 425, 432), (433, 421, 428, 435), (420, 429, 432, 425), (436, 431, 432, 435), (426, 431, 461, 423), (433, 429, 430, 434), (421, 433, 434, 422), (427, 436, 435, 428), (429, 433, 435, 432), (431, 436, 462, 461), (817, 828, 826, 813), (789, 810, 319, 462), (445, 446, 443, 441), (447, 448, 442, 444), (437, 439, 458, 457), (449, 451, 454, 450), (443, 446, 449, 450), (447, 444, 454, 451), (453, 452, 460, 459), (464, 458, 459, 469), (448, 447, 468, 467), (447, 451, 471, 468), (439, 453, 459, 458), (452, 440, 455, 460), (440, 438, 456, 455), (792, 807, 811, 790), (455, 473, 474, 460), (459, 460, 474, 469), (457, 458, 464, 472), (455, 456, 466, 473), (449, 446, 465, 470), (473, 466, 467, 468), (472, 464, 465, 463), (469, 474, 471, 470), (473, 468, 471, 474), (465, 464, 469, 470), (446, 445, 463, 465), (451, 449, 470, 471), (478, 477, 486, 483), (483, 486, 482, 479), (481, 482, 486, 485), (479, 480, 484, 483), (477, 475, 485, 486), (444, 442, 480, 479), (444, 479, 482, 443), (454, 444, 443, 450), (441, 443, 482, 481), (476, 478, 483, 484), (477, 478, 490, 489), (475, 477, 489, 487), (478, 476, 488, 490), (489, 490, 494, 493), (487, 489, 493, 491), (490, 488, 492, 494), (493, 494, 498, 497), (491, 493, 497, 495), (494, 492, 496, 498), (497, 498, 502, 501), (495, 497, 501, 499), (498, 496, 500, 502), (320, 461, 462, 319), (501, 502, 504, 503), (499, 501, 503, 381), (502, 500, 382, 504), (504, 406, 257, 503), (507, 508, 512, 511), (505, 507, 511, 509), (508, 506, 510, 512), (508, 507, 515, 516), (507, 505, 513, 515), (506, 508, 516, 514), (516, 515, 519, 520), (515, 513, 517, 519), (514, 516, 520, 518), (520, 519, 388, 389), (519, 517, 521, 388), (518, 520, 389, 387), (511, 512, 525, 524), (509, 511, 524, 522), (512, 510, 523, 525), (399, 389, 388, 395), (526, 528, 221, 527), (524, 525, 252, 221), (522, 524, 221, 528), (525, 523, 529, 252), (530, 252, 529, 531), (526, 527, 533, 532), (532, 533, 535, 534), (535, 537, 536, 534), (537, 539, 538, 536), (530, 531, 541, 540), (540, 541, 543, 542), (543, 545, 544, 542), (545, 547, 546, 544), (530, 540, 533, 527), (540, 542, 535, 533), (542, 544, 537, 535), (544, 546, 539, 537), (527, 221, 549, 548), (530, 527, 548, 551), (221, 252, 550, 549), (252, 530, 551, 550), (548, 549, 553, 552), (551, 548, 552, 555), (549, 550, 554, 553), (550, 551, 555, 554), (557, 558, 556, 559), (558, 557, 538, 539), (539, 546, 560, 558), (546, 547, 562, 560), (558, 560, 563, 556), (560, 562, 564, 563), (590, 592, 567, 566), (563, 564, 593, 591), (559, 556, 588, 594), (561, 566, 569, 571), (571, 569, 573, 575), (570, 571, 575, 574), (569, 568, 572, 573), (565, 561, 571, 570), (566, 567, 568, 569), (589, 590, 566, 561), (595, 589, 561, 565), (575, 573, 577, 579), (574, 575, 579, 578), (573, 572, 576, 577), (577, 576, 580, 581), (579, 577, 581, 583), (583, 581, 585, 587), (582, 583, 587, 586), (581, 580, 584, 585), (578, 579, 583, 582), (589, 595, 594, 588), (592, 590, 591, 593), (590, 589, 588, 591), (556, 563, 591, 588), (627, 614, 652, 640), (640, 652, 654, 612), (597, 600, 599, 598), (637, 648, 647, 633), (646, 604, 656, 606), (645, 605, 607, 631), (608, 554, 623, 636), (606, 596, 621, 646), (612, 552, 625, 640), (645, 622, 617, 642), (643, 616, 619, 638), (637, 620, 554, 608), (641, 618, 552, 612), (635, 624, 596, 606), (639, 626, 553, 610), (638, 598, 599, 643), (627, 630, 629, 628), (631, 634, 633, 632), (627, 628, 642, 641), (631, 632, 646, 645), (644, 643, 629, 630), (638, 637, 633, 634), (636, 635, 632, 633), (609, 600, 597, 607), (630, 627, 640, 639), (623, 624, 635, 636), (619, 620, 637, 638), (625, 626, 639, 640), (617, 618, 641, 642), (643, 644, 615, 616), (621, 622, 645, 646), (610, 553, 615, 644), (656, 604, 603, 650), (649, 647, 648, 655), (601, 651, 653, 602), (605, 611, 609, 607), (613, 654, 652, 614), (612, 654, 613, 641), (632, 603, 604, 646), (606, 656, 650, 635), (633, 647, 649, 636), (635, 650, 603, 632), (642, 611, 605, 645), (630, 601, 602, 644), (641, 613, 614, 627), (636, 649, 655, 608), (607, 597, 634, 631), (643, 599, 600, 629), (644, 602, 653, 610), (628, 629, 600, 609), (608, 655, 648, 637), (628, 609, 611, 642), (610, 653, 651, 639), (639, 651, 601, 630), (634, 597, 598, 638), (679, 680, 667, 668), (677, 678, 665, 666), (675, 676, 663, 664), (673, 674, 661, 662), (671, 672, 659, 660), (669, 670, 657, 658), (682, 683, 684, 681), (686, 687, 688, 685), (690, 691, 692, 689), (694, 695, 696, 693), (698, 699, 700, 697), (702, 703, 704, 701), (674, 673, 694, 693), (673, 662, 695, 694), (680, 679, 682, 681), (662, 661, 696, 695), (679, 668, 683, 682), (661, 674, 693, 696), (668, 667, 684, 683), (672, 671, 698, 697), (671, 660, 699, 698), (678, 677, 686, 685), (660, 659, 700, 699), (677, 666, 687, 686), (659, 672, 697, 700), (666, 665, 688, 687), (670, 669, 702, 701), (665, 678, 685, 688), (676, 675, 690, 689), (658, 657, 704, 703), (675, 664, 691, 690), (657, 670, 701, 704), (664, 663, 692, 691), (663, 676, 689, 692), (738, 717, 721, 736), (735, 720, 724, 733), (732, 723, 727, 730), (729, 726, 406, 504), (730, 705, 709, 732), (733, 708, 712, 735), (736, 711, 715, 738), (739, 714, 384, 386), (775, 754, 756, 771), (772, 757, 759, 768), (769, 760, 762, 765), (766, 763, 503, 257), (398, 385, 753, 774), (381, 503, 763, 750), (751, 762, 760, 747), (748, 759, 757, 744), (814, 825, 439, 437), (440, 452, 802, 799), (798, 801, 805, 796), (795, 804, 808, 793), (790, 777, 781, 792), (793, 780, 784, 795), (796, 783, 787, 798), (799, 786, 438, 440), (847, 826, 828, 843), (844, 829, 831, 840), (841, 832, 834, 837), (838, 835, 461, 320), (453, 439, 825, 846), (423, 461, 835, 822), (823, 834, 832, 819), (820, 831, 829, 816), (717, 738, 740, 719), (719, 740, 739, 718), (720, 735, 737, 722), (722, 737, 736, 721), (723, 732, 734, 725), (725, 734, 733, 724), (726, 729, 731, 728), (728, 731, 730, 727), (705, 730, 731, 707), (707, 731, 729, 706), (708, 733, 734, 710), (710, 734, 732, 709), (711, 736, 737, 713), (713, 737, 735, 712), (714, 739, 740, 716), (716, 740, 738, 715), (754, 775, 776, 755), (755, 776, 774, 753), (757, 772, 773, 758), (758, 773, 771, 756), (760, 769, 770, 761), (761, 770, 768, 759), (763, 766, 767, 764), (764, 767, 765, 762), (762, 751, 752, 764), (764, 752, 750, 763), (759, 748, 749, 761), (761, 749, 747, 760), (756, 745, 746, 758), (758, 746, 744, 757), (753, 742, 743, 755), (755, 743, 741, 754), (801, 798, 800, 803), (803, 800, 799, 802), (804, 795, 797, 806), (806, 797, 796, 805), (807, 792, 794, 809), (809, 794, 793, 808), (810, 789, 791, 812), (812, 791, 790, 811), (777, 790, 791, 779), (779, 791, 789, 778), (780, 793, 794, 782), (782, 794, 792, 781), (783, 796, 797, 785), (785, 797, 795, 784), (786, 799, 800, 788), (788, 800, 798, 787), (826, 847, 848, 827), (827, 848, 846, 825), (829, 844, 845, 830), (830, 845, 843, 828), (832, 841, 842, 833), (833, 842, 840, 831), (835, 838, 839, 836), (836, 839, 837, 834), (834, 823, 824, 836), (836, 824, 822, 835), (831, 820, 821, 833), (833, 821, 819, 832), (828, 817, 818, 830), (830, 818, 816, 829), (825, 814, 815, 827), (827, 815, 813, 826), (504, 382, 706, 729), (773, 772, 771), (770, 769, 768), (767, 766, 765), (728, 727, 726), (725, 724, 723), (722, 721, 720), (719, 718, 717), (776, 775, 774), (842, 841, 840), (845, 844, 843), (848, 847, 846), (839, 838, 837), (812, 811, 810), (809, 808, 807), (806, 805, 804), (803, 802, 801), (864, 861, 992, 993), (891, 872, 902, 903), (900, 898, 850, 874), (897, 899, 987, 875), (954, 928, 856, 952), (872, 870, 997, 998), (970, 853, 859, 876), (858, 860, 863, 861), (876, 859, 862, 877), (899, 855, 981, 987), (877, 862, 865, 878), (864, 866, 869, 867), (878, 865, 868, 879), (915, 1007, 1006, 913), (879, 868, 871, 880), (869, 879, 880, 872), (877, 863, 883, 884), (863, 877, 878, 866), (860, 876, 881, 882), (857, 970, 876, 860), (899, 900, 874, 855), (945, 957, 956, 927), (886, 885, 888, 887), (882, 881, 884, 883), (863, 860, 882, 883), (876, 877, 884, 881), (878, 879, 888, 885), (866, 878, 885, 886), (879, 869, 887, 888), (869, 866, 886, 887), (870, 872, 891, 889), (880, 871, 890, 892), (891, 892, 896, 895), (869, 872, 998, 995), (892, 890, 894, 896), (899, 897, 908, 909), (893, 895, 906, 907), (896, 894, 898, 900), (902, 901, 904, 903), (906, 905, 910, 909), (907, 906, 909, 908), (872, 880, 901, 902), (880, 892, 904, 901), (896, 900, 910, 905), (892, 891, 903, 904), (895, 896, 905, 906), (900, 899, 909, 910), (983, 1025, 1007, 915), (929, 930, 914, 968), (913, 916, 918, 915), (930, 931, 917, 914), (861, 863, 991, 992), (931, 932, 920, 917), (919, 922, 924, 921), (932, 933, 923, 920), (983, 984, 1026, 1025), (933, 934, 926, 923), (924, 927, 934, 933), (931, 938, 937, 918), (918, 921, 932, 931), (915, 936, 935, 930), (983, 915, 930, 929), (953, 911, 928, 954), (940, 941, 942, 939), (936, 937, 938, 935), (918, 937, 936, 915), (930, 935, 938, 931), (932, 939, 942, 933), (921, 940, 939, 932), (933, 942, 941, 924), (924, 941, 940, 921), (925, 943, 945, 927), (934, 946, 944, 926), (945, 949, 950, 946), (873, 851, 852, 951), (946, 950, 948, 944), (953, 963, 962, 951), (947, 961, 960, 949), (950, 954, 952, 948), (956, 957, 958, 955), (960, 963, 964, 959), (961, 962, 963, 960), (927, 956, 955, 934), (934, 955, 958, 946), (950, 959, 964, 954), (946, 958, 957, 945), (949, 960, 959, 950), (954, 964, 963, 953), (870, 867, 996, 997), (969, 973, 967, 970), (984, 971, 1022, 1026), (975, 968, 974, 976), (974, 973, 969, 976), (982, 972, 980, 986), (985, 978, 979, 986), (984, 976, 978, 985), (976, 969, 979, 978), (977, 985, 986, 980), (857, 982, 969, 970), (984, 983, 975, 976), (971, 984, 985, 977), (969, 982, 986, 979), (852, 851, 999, 1004), (875, 987, 981, 912), (1024, 988, 989, 990), (992, 991, 994, 993), (996, 995, 998, 997), (1001, 1000, 1003, 1002), (1005, 1006, 1007, 1025), (1009, 1010, 1011, 1008), (1013, 1014, 1015, 1012), (1017, 1018, 1019, 1016), (1023, 1025, 1026, 1022), (1021, 1020, 988, 1024), (982, 857, 988, 1020), (951, 852, 1004, 953), (889, 891, 1000, 1001), (943, 1017, 1016, 945), (922, 1013, 1012, 924), (863, 866, 994, 991), (893, 889, 1001, 1002), (947, 1018, 1017, 943), (925, 1014, 1013, 922), (866, 864, 993, 994), (972, 982, 1020, 1021), (849, 897, 875, 912), (916, 1009, 1008, 918), (891, 895, 1003, 1000), (945, 1016, 1019, 949), (924, 1012, 1015, 927), (857, 860, 989, 988), (927, 1015, 1014, 925), (919, 1010, 1009, 916), (911, 999, 851, 873), (971, 965, 1023, 1022), (860, 858, 990, 989), (854, 983, 1025, 1005), (855, 849, 912, 981), (895, 893, 1002, 1003), (858, 966, 1024, 990), (949, 1019, 1018, 947), (867, 869, 995, 996), (918, 1008, 1011, 921), (966, 972, 1021, 1024), (953, 1004, 999, 911), (965, 983, 1025, 1023), (921, 1011, 1010, 919), (913, 1006, 1005, 854)])
_uv = me_cube_007.uv_layers.new(name='UVMap')
_uv.uv.foreach_set('vector', [0.625, 0.05893, 0.625, 0.04112, 0.625, 0.04112, 0.625, 0.05893, 0.625, 0.04112, 0.625, 0.0, 0.625, 0.0, 0.625, 0.04112, 0.625, 0.06038, 0.625, 0.05893, 0.625, 0.05893, 0.625, 0.06038, 0.625, 0.05893, 0.625, 0.06471, 0.625, 0.06471, 0.625, 0.05893, 0.625, 0.06471, 0.625, 0.06182, 0.625, 0.06182, 0.625, 0.06471, 0.625, 0.06182, 0.625, 0.06038, 0.625, 0.06038, 0.625, 0.06182, 0.625, 0.06038, 0.625, 0.05893, 0.625, 0.05893, 0.625, 0.06038, 0.625, 0.06471, 0.625, 0.06182, 0.625, 0.06182, 0.625, 0.06471, 0.625, 0.06182, 0.625, 0.06038, 0.625, 0.06038, 0.625, 0.06182, 0.625, 0.06471, 0.625, 0.06471, 0.625, 0.06471, 0.625, 0.06471, 0.625, 0.06182, 0.625, 0.06038, 0.625, 0.06038, 0.625, 0.06182, 0.625, 0.06471, 0.625, 0.06182, 0.625, 0.06182, 0.625, 0.06471, 0.0, 0.0, 0.0, 0.0, 0.0, 0.0, 0.0, 0.0, 0.625, 0.06182, 0.625, 0.06038, 0.625, 0.06038, 0.625, 0.06182, 0.0, 0.0, 0.0, 0.0, 0.0, 0.0, 0.0, 0.0, 0.625, 0.06038, 0.625, 0.05893, 0.625, 0.05893, 0.625, 0.06038, 0.625, 0.06471, 0.625, 0.06182, 0.625, 0.06182, 0.625, 0.06471, 0.625, 0.06038, 0.625, 0.05893, 0.625, 0.05893, 0.625, 0.06038, 0.625, 0.06182, 0.625, 0.06038, 0.625, 0.06038, 0.625, 0.06182, 0.625, 0.06038, 0.625, 0.05893, 0.625, 0.05893, 0.625, 0.06038, 0.0, 0.0, 0.0, 0.0, 0.0, 0.0, 0.0, 0.0, 0.625, 0.05893, 0.625, 0.06471, 0.625, 0.06471, 0.625, 0.05893, 0.625, 0.05893, 0.625, 0.05893, 0.625, 0.05893, 0.625, 0.05893, 0.625, 0.06471, 0.625, 0.05893, 0.625, 0.05893, 0.625, 0.06471, 0.0, 0.0, 0.0, 0.0, 0.0, 0.0, 0.0, 0.0, 0.0, 0.0, 0.0, 0.0, 0.0, 0.0, 0.0, 0.0, 0.0, 0.0, 0.0, 0.0, 0.0, 0.0, 0.0, 0.0, 0.625, 0.05893, 0.625, 0.05893, 0.625, 0.04112, 0.625, 0.04112, 0.625, 0.06038, 0.625, 0.06038, 0.625, 0.05893, 0.625, 0.05893, 0.625, 0.05893, 0.625, 0.05893, 0.625, 0.06471, 0.625, 0.06471, 0.625, 0.06471, 0.625, 0.06471, 0.625, 0.06182, 0.625, 0.06182, 0.625, 0.06182, 0.625, 0.06182, 0.625, 0.06038, 0.625, 0.06038, 0.625, 0.06038, 0.625, 0.06038, 0.625, 0.05893, 0.625, 0.05893, 0.625, 0.06471, 0.625, 0.06471, 0.625, 0.06182, 0.625, 0.06182, 0.625, 0.06182, 0.625, 0.06182, 0.625, 0.06038, 0.625, 0.06038, 0.625, 0.06471, 0.625, 0.06471, 0.625, 0.06471, 0.625, 0.06471, 0.0, 0.0, 0.0, 0.0, 0.0, 0.0, 0.0, 0.0, 0.625, 0.06471, 0.625, 0.06471, 0.625, 0.06182, 0.625, 0.06182, 0.625, 0.05893, 0.625, 0.04112, 0.625, 0.04112, 0.625, 0.05893, 0.625, 0.06182, 0.625, 0.06182, 0.625, 0.06038, 0.625, 0.06038, 0.625, 0.06038, 0.625, 0.06038, 0.625, 0.05893, 0.625, 0.05893, 0.0, 0.0, 0.0, 0.0, 0.0, 0.0, 0.0, 0.0, 0.625, 0.06471, 0.625, 0.06471, 0.625, 0.06182, 0.625, 0.06182, 0.0, 0.0, 0.0, 0.0, 0.0, 0.0, 0.0, 0.0, 0.625, 0.06182, 0.625, 0.06182, 0.625, 0.06038, 0.625, 0.06038, 0.0, 0.0, 0.0, 0.0, 0.0, 0.0, 0.0, 0.0, 0.625, 0.06038, 0.625, 0.06038, 0.625, 0.05893, 0.625, 0.05893, 0.0, 0.0, 0.0, 0.0, 0.0, 0.0, 0.0, 0.0, 0.625, 0.04112, 0.625, 0.05893, 0.625, 0.05893, 0.625, 0.04112, 0.0, 0.0, 0.0, 0.0, 0.0, 0.0, 0.0, 0.0, 0.625, 0.06471, 0.625, 0.05893, 0.625, 0.05893, 0.625, 0.06471, 0.625, 0.04112, 0.625, 0.04112, 0.625, 0.05893, 0.625, 0.05893, 0.625, 0.06471, 0.625, 0.06471, 0.625, 0.05893, 0.625, 0.05893, 0.625, 0.05893, 0.625, 0.05893, 0.625, 0.06038, 0.625, 0.06038, 0.625, 0.06038, 0.625, 0.06038, 0.625, 0.06182, 0.625, 0.06182, 0.625, 0.06182, 0.625, 0.06182, 0.625, 0.06471, 0.625, 0.06471, 0.625, 0.05893, 0.625, 0.05893, 0.625, 0.06038, 0.625, 0.06038, 0.625, 0.06038, 0.625, 0.06038, 0.625, 0.06182, 0.625, 0.06182, 0.625, 0.06182, 0.625, 0.06182, 0.625, 0.06471, 0.625, 0.06471, 0.625, 0.06471, 0.625, 0.06471, 0.625, 0.06471, 0.625, 0.06471, 0.625, 0.0, 0.625, 0.04112, 0.625, 0.04112, 0.625, 0.0, 0.625, 0.04112, 0.625, 0.05893, 0.625, 0.05893, 0.625, 0.04112, 0.625, 0.06471, 0.625, 0.05893, 0.625, 0.05893, 0.625, 0.06471, 0.625, 0.05893, 0.625, 0.06038, 0.625, 0.06038, 0.625, 0.05893, 0.625, 0.06038, 0.625, 0.06182, 0.625, 0.06182, 0.625, 0.06038, 0.625, 0.06182, 0.625, 0.06471, 0.625, 0.06471, 0.625, 0.06182, 0.625, 0.05893, 0.625, 0.06038, 0.625, 0.06038, 0.625, 0.05893, 0.625, 0.06038, 0.625, 0.06182, 0.625, 0.06182, 0.625, 0.06038, 0.625, 0.06182, 0.625, 0.06471, 0.625, 0.06471, 0.625, 0.06182, 0.625, 0.06471, 0.625, 0.06471, 0.625, 0.06471, 0.625, 0.06471, 0.625, 0.06471, 0.625, 0.06471, 0.625, 0.06471, 0.625, 0.06471, 0.625, 0.06471, 0.625, 0.05893, 0.625, 0.05893, 0.625, 0.06471, 0.625, 0.04112, 0.625, 0.05893, 0.625, 0.05893, 0.625, 0.04112, 0.625, 0.0, 0.625, 0.04112, 0.625, 0.04112, 0.625, 0.0, 0.625, 0.06471, 0.625, 0.06471, 0.625, 0.06471, 0.625, 0.06471, 0.625, 0.06182, 0.625, 0.06182, 0.625, 0.06471, 0.625, 0.06471, 0.625, 0.06038, 0.625, 0.06038, 0.625, 0.06182, 0.625, 0.06182, 0.625, 0.05893, 0.625, 0.05893, 0.625, 0.06038, 0.625, 0.06038, 0.625, 0.06182, 0.625, 0.06182, 0.625, 0.06471, 0.625, 0.06471, 0.625, 0.06038, 0.625, 0.06038, 0.625, 0.06182, 0.625, 0.06182, 0.625, 0.05893, 0.625, 0.05893, 0.625, 0.06038, 0.625, 0.06038, 0.625, 0.06471, 0.625, 0.06471, 0.625, 0.05893, 0.625, 0.05893, 0.625, 0.04112, 0.625, 0.04112, 0.625, 0.05893, 0.625, 0.05893, 0.625, 0.06471, 0.625, 0.06182, 0.625, 0.06182, 0.625, 0.06471, 0.625, 0.06471, 0.625, 0.06471, 0.625, 0.06471, 0.625, 0.06471, 0.0, 0.0, 0.0, 0.0, 0.0, 0.0, 0.0, 0.0, 0.0, 0.0, 0.0, 0.0, 0.0, 0.0, 0.0, 0.0, 0.625, 0.06038, 0.625, 0.05893, 0.625, 0.05893, 0.625, 0.06038, 0.0, 0.0, 0.0, 0.0, 0.0, 0.0, 0.0, 0.0, 0.0, 0.0, 0.0, 0.0, 0.0, 0.0, 0.0, 0.0, 0.625, 0.06182, 0.625, 0.06038, 0.625, 0.06038, 0.625, 0.06182, 0.0, 0.0, 0.0, 0.0, 0.0, 0.0, 0.0, 0.0, 0.0, 0.0, 0.0, 0.0, 0.0, 0.0, 0.0, 0.0, 0.625, 0.06471, 0.625, 0.06182, 0.625, 0.06182, 0.625, 0.06471, 0.625, 0.06471, 0.625, 0.06471, 0.625, 0.06471, 0.625, 0.06471, 0.625, 0.0, 0.625, 0.04112, 0.625, 0.04112, 0.625, 0.0, 0.0, 0.0, 0.0, 0.0, 0.0, 0.0, 0.0, 0.0, 0.0, 0.0, 0.0, 0.0, 0.0, 0.0, 0.0, 0.0, 0.0, 0.0, 0.0, 0.0, 0.0, 0.0, 0.0, 0.0, 0.0, 0.0, 0.0, 0.0, 0.0, 0.0, 0.0, 0.0, 0.0, 0.0, 0.0, 0.0, 0.0, 0.0, 0.0, 0.0, 0.625, 0.04112, 0.625, 0.05893, 0.625, 0.05893, 0.625, 0.04112, 0.0, 0.0, 0.0, 0.0, 0.0, 0.0, 0.0, 0.0, 0.0, 0.0, 0.0, 0.0, 0.0, 0.0, 0.0, 0.0, 0.625, 0.05893, 0.625, 0.05893, 0.625, 0.04112, 0.625, 0.04112, 0.625, 0.05893, 0.625, 0.05893, 0.625, 0.06471, 0.625, 0.06471, 0.625, 0.06471, 0.625, 0.06471, 0.625, 0.06471, 0.625, 0.06471, 0.625, 0.06038, 0.625, 0.06038, 0.625, 0.05893, 0.625, 0.05893, 0.625, 0.06182, 0.625, 0.06182, 0.625, 0.06038, 0.625, 0.06038, 0.625, 0.06471, 0.625, 0.06471, 0.625, 0.06182, 0.625, 0.06182, 0.625, 0.06038, 0.625, 0.06038, 0.625, 0.05893, 0.625, 0.05893, 0.625, 0.06182, 0.625, 0.06182, 0.625, 0.06038, 0.625, 0.06038, 0.625, 0.06471, 0.625, 0.06471, 0.625, 0.06182, 0.625, 0.06182, 0.625, 0.04112, 0.625, 0.0, 0.625, 0.0, 0.625, 0.04112, 0.625, 0.05893, 0.625, 0.04112, 0.625, 0.04112, 0.625, 0.05893, 0.625, 0.05893, 0.625, 0.06471, 0.625, 0.06471, 0.625, 0.05893, 0.625, 0.06471, 0.625, 0.06471, 0.625, 0.06471, 0.625, 0.06471, 0.625, 0.06038, 0.625, 0.05893, 0.625, 0.05893, 0.625, 0.06038, 0.625, 0.06182, 0.625, 0.06038, 0.625, 0.06038, 0.625, 0.06182, 0.625, 0.06471, 0.625, 0.06182, 0.625, 0.06182, 0.625, 0.06471, 0.625, 0.06038, 0.625, 0.05893, 0.625, 0.05893, 0.625, 0.06038, 0.625, 0.06182, 0.625, 0.06038, 0.625, 0.06038, 0.625, 0.06182, 0.625, 0.06471, 0.625, 0.06182, 0.625, 0.06182, 0.625, 0.06471, 0.625, 0.06471, 0.625, 0.06471, 0.625, 0.06471, 0.625, 0.06471, 0.625, 0.05893, 0.625, 0.06471, 0.625, 0.06471, 0.625, 0.05893, 0.625, 0.05893, 0.625, 0.04112, 0.625, 0.04112, 0.625, 0.05893, 0.625, 0.04112, 0.625, 0.0, 0.625, 0.0, 0.625, 0.04112, 0.625, 0.06471, 0.625, 0.06471, 0.625, 0.06471, 0.625, 0.06471, 0.625, 0.05893, 0.625, 0.05893, 0.625, 0.06471, 0.625, 0.06471, 0.625, 0.05893, 0.625, 0.05893, 0.625, 0.04112, 0.625, 0.04112, 0.625, 0.04112, 0.625, 0.0, 0.625, 0.0, 0.625, 0.04112, 0.625, 0.06471, 0.625, 0.06471, 0.625, 0.06471, 0.625, 0.06471, 0.625, 0.05893, 0.625, 0.05893, 0.625, 0.05893, 0.625, 0.05893, 0.625, 0.05893, 0.625, 0.04112, 0.625, 0.04112, 0.625, 0.05893, 0.625, 0.05893, 0.625, 0.05893, 0.625, 0.05893, 0.625, 0.05893, 0.0, 0.0, 0.0, 0.0, 0.0, 0.0, 0.0, 0.0, 0.0, 0.0, 0.0, 0.0, 0.0, 0.0, 0.0, 0.0, 0.625, 0.05893, 0.625, 0.06471, 0.625, 0.06471, 0.625, 0.05893, 0.625, 0.06471, 0.625, 0.06471, 0.625, 0.06471, 0.625, 0.06471, 0.0, 0.0, 0.0, 0.0, 0.0, 0.0, 0.0, 0.0, 0.625, 0.05893, 0.625, 0.05893, 0.625, 0.05893, 0.625, 0.05893, 0.625, 0.06471, 0.625, 0.06471, 0.625, 0.06471, 0.625, 0.06471, 0.625, 0.06471, 0.625, 0.06471, 0.625, 0.06471, 0.625, 0.06471, 0.0, 0.0, 0.0, 0.0, 0.0, 0.0, 0.0, 0.0, 0.625, 0.06471, 0.625, 0.06471, 0.625, 0.06471, 0.625, 0.06471, 0.0, 0.0, 0.0, 0.0, 0.0, 0.0, 0.0, 0.0, 0.625, 0.06471, 0.625, 0.06471, 0.625, 0.06471, 0.625, 0.06471, 0.0, 0.0, 0.0, 0.0, 0.0, 0.0, 0.0, 0.0, 0.0, 0.0, 0.0, 0.0, 0.0, 0.0, 0.0, 0.0, 0.0, 0.0, 0.0, 0.0, 0.0, 0.0, 0.0, 0.0, 0.0, 0.0, 0.0, 0.0, 0.0, 0.0, 0.0, 0.0, 0.0, 0.0, 0.0, 0.0, 0.0, 0.0, 0.0, 0.0, 0.0, 0.0, 0.0, 0.0, 0.0, 0.0, 0.0, 0.0, 0.0, 0.0, 0.0, 0.0, 0.0, 0.0, 0.0, 0.0, 0.0, 0.0, 0.0, 0.0, 0.0, 0.0, 0.0, 0.0, 0.0, 0.0, 0.0, 0.0, 0.0, 0.0, 0.0, 0.0, 0.0, 0.0, 0.0, 0.0, 0.0, 0.0, 0.0, 0.0, 0.0, 0.0, 0.0, 0.0, 0.0, 0.0, 0.0, 0.0, 0.0, 0.0, 0.0, 0.0, 0.0, 0.0, 0.0, 0.0, 0.0, 0.0, 0.0, 0.0, 0.0, 0.0, 0.0, 0.0, 0.0, 0.0, 0.0, 0.0, 0.0, 0.0, 0.0, 0.0, 0.0, 0.0, 0.0, 0.0, 0.0, 0.0, 0.0, 0.0, 0.0, 0.0, 0.0, 0.0, 0.0, 0.0, 0.0, 0.0, 0.0, 0.0, 0.0, 0.0, 0.0, 0.0, 0.0, 0.0, 0.0, 0.0, 0.0, 0.0, 0.0, 0.0, 0.0, 0.0, 0.0, 0.0, 0.0, 0.0, 0.0, 0.0, 0.0, 0.0, 0.0, 0.0, 0.0, 0.0, 0.0, 0.0, 0.0, 0.0, 0.0, 0.0, 0.0, 0.0, 0.0, 0.0, 0.0, 0.0, 0.0, 0.0, 0.0, 0.0, 0.0, 0.0, 0.0, 0.0, 0.0, 0.0, 0.0, 0.0, 0.0, 0.0, 0.0, 0.0, 0.0, 0.0, 0.0, 0.0, 0.0, 0.0, 0.0, 0.0, 0.0, 0.0, 0.0, 0.0, 0.0, 0.0, 0.0, 0.0, 0.0, 0.0, 0.0, 0.0, 0.0, 0.0, 0.0, 0.0, 0.0, 0.0, 0.0, 0.0, 0.0, 0.0, 0.0, 0.0, 0.0, 0.0, 0.0, 0.0, 0.0, 0.0, 0.0, 0.0, 0.0, 0.0, 0.0, 0.0, 0.0, 0.0, 0.0, 0.0, 0.0, 0.0, 0.0, 0.0, 0.0, 0.0, 0.0, 0.0, 0.0, 0.0, 0.0, 0.0, 0.0, 0.0, 0.0, 0.0, 0.0, 0.0, 0.0, 0.0, 0.0, 0.0, 0.0, 0.0, 0.0, 0.0, 0.0, 0.0, 0.0, 0.0, 0.0, 0.0, 0.0, 0.0, 0.0, 0.0, 0.0, 0.0, 0.0, 0.0, 0.0, 0.0, 0.0, 0.0, 0.0, 0.0, 0.0, 0.0, 0.0, 0.0, 0.0, 0.0, 0.0, 0.0, 0.0, 0.0, 0.0, 0.0, 0.0, 0.0, 0.0, 0.0, 0.0, 0.0, 0.0, 0.0, 0.0, 0.0, 0.0, 0.0, 0.0, 0.0, 0.0, 0.0, 0.0, 0.0, 0.0, 0.0, 0.0, 0.0, 0.0, 0.0, 0.0, 0.0, 0.0, 0.0, 0.0, 0.0, 0.0, 0.0, 0.0, 0.0, 0.0, 0.0, 0.0, 0.0, 0.0, 0.0, 0.0, 0.0, 0.0, 0.0, 0.0, 0.0, 0.0, 0.0, 0.0, 0.0, 0.0, 0.0, 0.0, 0.0, 0.0, 0.0, 0.0, 0.0, 0.0, 0.0, 0.0, 0.0, 0.0, 0.0, 0.0, 0.0, 0.0, 0.0, 0.0, 0.0, 0.0, 0.0, 0.0, 0.0, 0.0, 0.0, 0.0, 0.0, 0.0, 0.0, 0.0, 0.0, 0.0, 0.0, 0.0, 0.0, 0.0, 0.0, 0.0, 0.0, 0.0, 0.0, 0.0, 0.0, 0.0, 0.0, 0.0, 0.0, 0.0, 0.0, 0.0, 0.0, 0.0, 0.0, 0.0, 0.0, 0.0, 0.0, 0.0, 0.0, 0.0, 0.0, 0.0, 0.0, 0.0, 0.0, 0.0, 0.0, 0.0, 0.0, 0.0, 0.0, 0.0, 0.0, 0.0, 0.0, 0.0, 0.0, 0.0, 0.0, 0.0, 0.0, 0.0, 0.0, 0.0, 0.0, 0.0, 0.0, 0.0, 0.0, 0.0, 0.0, 0.0, 0.0, 0.0, 0.0, 0.0, 0.0, 0.0, 0.0, 0.0, 0.0, 0.0, 0.0, 0.0, 0.0, 0.0, 0.0, 0.5164, 0.02834, 0.5164, 0.02834, 0.5237, 0.03178, 0.5237, 0.03178, 0.5237, 0.03178, 0.5237, 0.03178, 0.4069, 0.03178, 0.4069, 0.03178, 0.493, 0.01451, 0.5204, 0.02694, 0.5443, 0.02694, 0.5122, 0.01451, 0.5086, 0.01311, 0.5086, 0.01311, 0.4898, 0.01311, 0.4898, 0.01311, 0.3985, 0.01312, 0.3985, 0.01312, 0.3969, 0.009336, 0.3969, 0.009336, 0.3992, 0.01451, 0.3992, 0.01451, 0.4871, 0.01451, 0.4871, 0.01451, 0.4988, 0.009336, 0.5, 0.008199, 0.4789, 0.008199, 0.4815, 0.009336, 0.3969, 0.009336, 0.3923, 0.008199, 0.3941, 0.01311, 0.3985, 0.01312, 0.4069, 0.03178, 0.4013, 0.03292, 0.5261, 0.03292, 0.5237, 0.03178, 0.3992, 0.01451, 0.3946, 0.01451, 0.3991, 0.02694, 0.4048, 0.02694, 0.5443, 0.02694, 0.55, 0.02694, 0.5168, 0.01451, 0.5122, 0.01451, 0.5086, 0.01311, 0.5131, 0.01311, 0.5, 0.008199, 0.4988, 0.009336, 0.4054, 0.02834, 0.3996, 0.02834, 0.4013, 0.03292, 0.4069, 0.03178, 0.4764, 0.009336, 0.474, 0.008199, 0.3923, 0.008199, 0.3969, 0.009336, 0.5312, 0.03178, 0.5337, 0.03292, 0.5659, 0.03292, 0.5568, 0.03178, 0.5122, 0.01451, 0.5122, 0.01451, 0.5443, 0.02694, 0.5443, 0.02694, 0.5164, 0.02834, 0.5236, 0.02834, 0.5204, 0.02694, 0.5136, 0.02694, 0.4871, 0.01451, 0.493, 0.01451, 0.4898, 0.01311, 0.4844, 0.01311, 0.5164, 0.02834, 0.5136, 0.02694, 0.4048, 0.02694, 0.4054, 0.02834, 0.4871, 0.01451, 0.4844, 0.01311, 0.3985, 0.01312, 0.3992, 0.01451, 0.5479, 0.02834, 0.5443, 0.02694, 0.5204, 0.02694, 0.5236, 0.02834, 0.5122, 0.01451, 0.5086, 0.01311, 0.4898, 0.01311, 0.493, 0.01451, 0.4815, 0.009336, 0.4764, 0.009336, 0.4844, 0.01311, 0.4898, 0.01311, 0.5136, 0.02694, 0.5204, 0.02694, 0.493, 0.01451, 0.4871, 0.01451, 0.5236, 0.02834, 0.5164, 0.02834, 0.5237, 0.03178, 0.5312, 0.03178, 0.4789, 0.008199, 0.474, 0.008199, 0.4764, 0.009336, 0.4815, 0.009336, 0.5168, 0.01451, 0.5131, 0.01311, 0.5086, 0.01311, 0.5122, 0.01451, 0.5261, 0.03292, 0.5337, 0.03292, 0.5312, 0.03178, 0.5237, 0.03178, 0.3991, 0.02694, 0.3996, 0.02834, 0.4054, 0.02834, 0.4048, 0.02694, 0.5443, 0.02694, 0.5479, 0.02834, 0.5537, 0.02834, 0.55, 0.02694, 0.3941, 0.01311, 0.3946, 0.01451, 0.3992, 0.01451, 0.3985, 0.01312, 0.5568, 0.03178, 0.5659, 0.03292, 0.5537, 0.02834, 0.5479, 0.02834, 0.3969, 0.009336, 0.3985, 0.01312, 0.4844, 0.01311, 0.4764, 0.009336, 0.4815, 0.009336, 0.4898, 0.01311, 0.5086, 0.01311, 0.4988, 0.009336, 0.5236, 0.02834, 0.5312, 0.03178, 0.5568, 0.03178, 0.5479, 0.02834, 0.3992, 0.01451, 0.4048, 0.02694, 0.5136, 0.02694, 0.4871, 0.01451, 0.4054, 0.02834, 0.4069, 0.03178, 0.5237, 0.03178, 0.5164, 0.02834, 0.4069, 0.03178, 0.4069, 0.03178, 0.4054, 0.02834, 0.4054, 0.02834, 0.4844, 0.01311, 0.4844, 0.01311, 0.3985, 0.01312, 0.3985, 0.01312, 0.3969, 0.009336, 0.3969, 0.009336, 0.4764, 0.009336, 0.4764, 0.009336, 0.4898, 0.01311, 0.4898, 0.01311, 0.4815, 0.009336, 0.4815, 0.009336, 0.4764, 0.009336, 0.4764, 0.009336, 0.4844, 0.01311, 0.4844, 0.01311, 0.4048, 0.02694, 0.4048, 0.02694, 0.3992, 0.01451, 0.3992, 0.01451, 0.5236, 0.02834, 0.5236, 0.02834, 0.5479, 0.02834, 0.5479, 0.02834, 0.4054, 0.02834, 0.4054, 0.02834, 0.5164, 0.02834, 0.5164, 0.02834, 0.4815, 0.009336, 0.4815, 0.009336, 0.4988, 0.009336, 0.4988, 0.009336, 0.4871, 0.01451, 0.493, 0.01451, 0.493, 0.01451, 0.4871, 0.01451, 0.5443, 0.02694, 0.5443, 0.02694, 0.5204, 0.02694, 0.5204, 0.02694, 0.5479, 0.02834, 0.5479, 0.02834, 0.5568, 0.03178, 0.5568, 0.03178, 0.5136, 0.02694, 0.5204, 0.02694, 0.5204, 0.02694, 0.5136, 0.02694, 0.4988, 0.009336, 0.4988, 0.009336, 0.5086, 0.01311, 0.5086, 0.01311, 0.5136, 0.02694, 0.5136, 0.02694, 0.4048, 0.02694, 0.4048, 0.02694, 0.5568, 0.03178, 0.5568, 0.03178, 0.5312, 0.03178, 0.5312, 0.03178, 0.5312, 0.03178, 0.5312, 0.03178, 0.5236, 0.02834, 0.5236, 0.02834, 0.493, 0.01451, 0.493, 0.01451, 0.5122, 0.01451, 0.5122, 0.01451, 0.5164, 0.02834, 0.5237, 0.03178, 0.5237, 0.03178, 0.5164, 0.02834, 0.5237, 0.03178, 0.4069, 0.03178, 0.4069, 0.03178, 0.5237, 0.03178, 0.493, 0.01451, 0.5122, 0.01451, 0.5443, 0.02694, 0.5204, 0.02694, 0.5086, 0.01311, 0.4898, 0.01311, 0.4898, 0.01311, 0.5086, 0.01311, 0.3985, 0.01312, 0.3969, 0.009336, 0.3969, 0.009336, 0.3985, 0.01312, 0.3992, 0.01451, 0.4871, 0.01451, 0.4871, 0.01451, 0.3992, 0.01451, 0.4988, 0.009336, 0.4815, 0.009336, 0.4789, 0.008199, 0.5, 0.008199, 0.3969, 0.009336, 0.3985, 0.01312, 0.3941, 0.01311, 0.3923, 0.008199, 0.4069, 0.03178, 0.5237, 0.03178, 0.5261, 0.03292, 0.4013, 0.03292, 0.3992, 0.01451, 0.4048, 0.02694, 0.3991, 0.02694, 0.3946, 0.01451, 0.5443, 0.02694, 0.5122, 0.01451, 0.5168, 0.01451, 0.55, 0.02694, 0.5086, 0.01311, 0.4988, 0.009336, 0.5, 0.008199, 0.5131, 0.01311, 0.4054, 0.02834, 0.4069, 0.03178, 0.4013, 0.03292, 0.3996, 0.02834, 0.4764, 0.009336, 0.3969, 0.009336, 0.3923, 0.008199, 0.474, 0.008199, 0.5312, 0.03178, 0.5568, 0.03178, 0.5659, 0.03292, 0.5337, 0.03292, 0.5122, 0.01451, 0.5443, 0.02694, 0.5443, 0.02694, 0.5122, 0.01451, 0.5164, 0.02834, 0.5136, 0.02694, 0.5204, 0.02694, 0.5236, 0.02834, 0.4871, 0.01451, 0.4844, 0.01311, 0.4898, 0.01311, 0.493, 0.01451, 0.5164, 0.02834, 0.4054, 0.02834, 0.4048, 0.02694, 0.5136, 0.02694, 0.4871, 0.01451, 0.3992, 0.01451, 0.3985, 0.01312, 0.4844, 0.01311, 0.5479, 0.02834, 0.5236, 0.02834, 0.5204, 0.02694, 0.5443, 0.02694, 0.5122, 0.01451, 0.493, 0.01451, 0.4898, 0.01311, 0.5086, 0.01311, 0.4815, 0.009336, 0.4898, 0.01311, 0.4844, 0.01311, 0.4764, 0.009336, 0.493, 0.01451, 0.5204, 0.02694, 0.5136, 0.02694, 0.4871, 0.01451, 0.5236, 0.02834, 0.5312, 0.03178, 0.5237, 0.03178, 0.5164, 0.02834, 0.4789, 0.008199, 0.4815, 0.009336, 0.4764, 0.009336, 0.474, 0.008199, 0.5168, 0.01451, 0.5122, 0.01451, 0.5086, 0.01311, 0.5131, 0.01311, 0.5261, 0.03292, 0.5237, 0.03178, 0.5312, 0.03178, 0.5337, 0.03292, 0.3991, 0.02694, 0.4048, 0.02694, 0.4054, 0.02834, 0.3996, 0.02834, 0.5443, 0.02694, 0.55, 0.02694, 0.5537, 0.02834, 0.5479, 0.02834, 0.3941, 0.01311, 0.3985, 0.01312, 0.3992, 0.01451, 0.3946, 0.01451, 0.5568, 0.03178, 0.5479, 0.02834, 0.5537, 0.02834, 0.5659, 0.03292, 0.3969, 0.009336, 0.4764, 0.009336, 0.4844, 0.01311, 0.3985, 0.01312, 0.4815, 0.009336, 0.4988, 0.009336, 0.5086, 0.01311, 0.4898, 0.01311, 0.5236, 0.02834, 0.5479, 0.02834, 0.5568, 0.03178, 0.5312, 0.03178, 0.3992, 0.01451, 0.4871, 0.01451, 0.5136, 0.02694, 0.4048, 0.02694, 0.4054, 0.02834, 0.5164, 0.02834, 0.5237, 0.03178, 0.4069, 0.03178, 0.4069, 0.03178, 0.4054, 0.02834, 0.4054, 0.02834, 0.4069, 0.03178, 0.4844, 0.01311, 0.3985, 0.01312, 0.3985, 0.01312, 0.4844, 0.01311, 0.3969, 0.009336, 0.4764, 0.009336, 0.4764, 0.009336, 0.3969, 0.009336, 0.4898, 0.01311, 0.4815, 0.009336, 0.4815, 0.009336, 0.4898, 0.01311, 0.4764, 0.009336, 0.4844, 0.01311, 0.4844, 0.01311, 0.4764, 0.009336, 0.4048, 0.02694, 0.3992, 0.01451, 0.3992, 0.01451, 0.4048, 0.02694, 0.5236, 0.02834, 0.5479, 0.02834, 0.5479, 0.02834, 0.5236, 0.02834, 0.4054, 0.02834, 0.5164, 0.02834, 0.5164, 0.02834, 0.4054, 0.02834, 0.4815, 0.009336, 0.4988, 0.009336, 0.4988, 0.009336, 0.4815, 0.009336, 0.5204, 0.02694, 0.493, 0.01451, 0.493, 0.01451, 0.5204, 0.02694, 0.5443, 0.02694, 0.5204, 0.02694, 0.5204, 0.02694, 0.5443, 0.02694, 0.5479, 0.02834, 0.5568, 0.03178, 0.5568, 0.03178, 0.5479, 0.02834, 0.4871, 0.01451, 0.5136, 0.02694, 0.5136, 0.02694, 0.4871, 0.01451, 0.4988, 0.009336, 0.5086, 0.01311, 0.5086, 0.01311, 0.4988, 0.009336, 0.5136, 0.02694, 0.4048, 0.02694, 0.4048, 0.02694, 0.5136, 0.02694, 0.5568, 0.03178, 0.5312, 0.03178, 0.5312, 0.03178, 0.5568, 0.03178, 0.5312, 0.03178, 0.5236, 0.02834, 0.5236, 0.02834, 0.5312, 0.03178, 0.493, 0.01451, 0.5122, 0.01451, 0.5122, 0.01451, 0.493, 0.01451, 0.625, 0.03292, 0.625, 0.02704, 0.625, 0.02704, 0.625, 0.03292, 0.0, 0.0, 0.0, 0.0, 0.0, 0.0, 0.0, 0.0, 0.625, 0.03292, 0.625, 0.02704, 0.625, 0.02704, 0.625, 0.03292, 0.625, 0.01408, 0.625, 0.008199, 0.625, 0.008199, 0.625, 0.01408, 0.625, 0.03292, 0.625, 0.02704, 0.625, 0.02704, 0.625, 0.03292, 0.625, 0.02704, 0.625, 0.01408, 0.625, 0.01408, 0.625, 0.02704, 0.625, 0.02704, 0.625, 0.02704, 0.625, 0.02704, 0.625, 0.02704, 0.625, 0.01408, 0.625, 0.01408, 0.625, 0.01408, 0.625, 0.01408, 0.0, 0.0, 0.0, 0.0, 0.0, 0.0, 0.0, 0.0, 0.625, 0.02704, 0.625, 0.02704, 0.625, 0.02704, 0.625, 0.02704, 0.625, 0.008199, 0.625, 0.01408, 0.625, 0.01408, 0.625, 0.008199, 0.625, 0.01408, 0.625, 0.01408, 0.625, 0.01408, 0.625, 0.01408, 0.0, 0.0, 0.0, 0.0, 0.0, 0.0, 0.0, 0.0, 0.0, 0.0, 0.0, 0.0, 0.0, 0.0, 0.0, 0.0, 0.625, 0.01408, 0.625, 0.008199, 0.625, 0.008199, 0.625, 0.01408, 0.625, 0.01408, 0.625, 0.008199, 0.625, 0.008199, 0.625, 0.01408, 0.625, 0.03292, 0.625, 0.02704, 0.625, 0.02704, 0.625, 0.03292, 0.625, 0.01408, 0.625, 0.01408, 0.625, 0.01408, 0.625, 0.01408, 0.625, 0.02704, 0.625, 0.01408, 0.625, 0.01408, 0.625, 0.02704, 0.625, 0.03292, 0.625, 0.02704, 0.625, 0.02704, 0.625, 0.03292, 0.625, 0.01408, 0.625, 0.008199, 0.625, 0.008199, 0.625, 0.01408, 0.625, 0.02704, 0.625, 0.02704, 0.625, 0.02704, 0.625, 0.02704, 0.625, 0.01408, 0.625, 0.008199, 0.625, 0.008199, 0.625, 0.01408, 0.625, 0.03292, 0.625, 0.02704, 0.625, 0.02704, 0.625, 0.03292, 0.625, 0.02704, 0.625, 0.01408, 0.625, 0.01408, 0.625, 0.02704, 0.625, 0.01408, 0.625, 0.01408, 0.625, 0.01408, 0.625, 0.01408, 0.625, 0.02704, 0.625, 0.02704, 0.625, 0.02704, 0.625, 0.02704, 0.625, 0.02704, 0.625, 0.03292, 0.625, 0.03292, 0.625, 0.02704, 0.625, 0.01408, 0.625, 0.02704, 0.625, 0.02704, 0.625, 0.01408, 0.625, 0.02704, 0.625, 0.03292, 0.5659, 0.03292, 0.5503, 0.02704, 0.625, 0.01408, 0.625, 0.008199, 0.625, 0.008199, 0.625, 0.01408, 0.625, 0.02704, 0.625, 0.03292, 0.625, 0.03292, 0.625, 0.02704, 0.625, 0.01408, 0.625, 0.008199, 0.625, 0.008199, 0.625, 0.01408, 0.625, 0.03292, 0.625, 0.02704, 0.625, 0.02704, 0.625, 0.03292, 0.625, 0.01408, 0.625, 0.02704, 0.625, 0.02704, 0.625, 0.01408, 0.625, 0.03292, 0.625, 0.02704, 0.625, 0.02704, 0.625, 0.03292, 0.625, 0.01408, 0.625, 0.02704, 0.5503, 0.02704, 0.5157, 0.01408, 0.625, 0.008199, 0.625, 0.01408, 0.5157, 0.01408, 0.5, 0.008199, 0.625, 0.008199, 0.625, 0.01408, 0.625, 0.01408, 0.625, 0.008199, 0.625, 0.02704, 0.625, 0.01408, 0.625, 0.01408, 0.625, 0.02704, 0.625, 0.02704, 0.625, 0.01408, 0.625, 0.01408, 0.625, 0.02704, 0.625, 0.03292, 0.625, 0.02704, 0.625, 0.02704, 0.625, 0.03292, 0.0, 0.0, 0.0, 0.0, 0.0, 0.0, 0.0, 0.0, 0.625, 0.03292, 0.625, 0.02704, 0.625, 0.02704, 0.625, 0.03292, 0.625, 0.01408, 0.625, 0.008199, 0.625, 0.008199, 0.625, 0.01408, 0.625, 0.03292, 0.625, 0.02704, 0.625, 0.02704, 0.625, 0.03292, 0.625, 0.02704, 0.625, 0.01408, 0.625, 0.01408, 0.625, 0.02704, 0.625, 0.02704, 0.625, 0.02704, 0.625, 0.02704, 0.625, 0.02704, 0.625, 0.01408, 0.625, 0.01408, 0.625, 0.01408, 0.625, 0.01408, 0.0, 0.0, 0.0, 0.0, 0.0, 0.0, 0.0, 0.0, 0.625, 0.02704, 0.625, 0.02704, 0.625, 0.02704, 0.625, 0.02704, 0.625, 0.008199, 0.625, 0.01408, 0.625, 0.01408, 0.625, 0.008199, 0.625, 0.01408, 0.625, 0.01408, 0.625, 0.01408, 0.625, 0.01408, 0.0, 0.0, 0.0, 0.0, 0.0, 0.0, 0.0, 0.0, 0.0, 0.0, 0.0, 0.0, 0.0, 0.0, 0.0, 0.0, 0.625, 0.01408, 0.625, 0.008199, 0.625, 0.008199, 0.625, 0.01408, 0.0, 0.0, 0.0, 0.0, 0.0, 0.0, 0.0, 0.0, 0.625, 0.01408, 0.625, 0.01408, 0.625, 0.01408, 0.625, 0.01408, 0.625, 0.02704, 0.625, 0.01408, 0.625, 0.01408, 0.625, 0.02704, 0.625, 0.03292, 0.625, 0.02704, 0.625, 0.02704, 0.625, 0.03292, 0.625, 0.01408, 0.625, 0.008199, 0.625, 0.008199, 0.625, 0.01408, 0.625, 0.02704, 0.625, 0.02704, 0.625, 0.02704, 0.625, 0.02704, 0.625, 0.01408, 0.625, 0.008199, 0.625, 0.008199, 0.625, 0.01408, 0.625, 0.03292, 0.625, 0.02704, 0.625, 0.02704, 0.625, 0.03292, 0.625, 0.02704, 0.625, 0.01408, 0.625, 0.01408, 0.625, 0.02704, 0.625, 0.01408, 0.625, 0.01408, 0.625, 0.01408, 0.625, 0.01408, 0.625, 0.02704, 0.625, 0.02704, 0.625, 0.02704, 0.625, 0.02704, 0.625, 0.02704, 0.625, 0.03292, 0.625, 0.03292, 0.625, 0.02704, 0.625, 0.01408, 0.625, 0.02704, 0.625, 0.02704, 0.625, 0.01408, 0.0, 0.0, 0.0, 0.0, 0.625, 0.02704, 0.0, 0.0, 0.625, 0.01408, 0.625, 0.02704, 0.625, 0.02704, 0.625, 0.01408, 0.625, 0.03292, 0.625, 0.02704, 0.625, 0.02704, 0.625, 0.03292, 0.625, 0.01408, 0.625, 0.008199, 0.625, 0.008199, 0.625, 0.01408, 0.0, 0.0, 0.0, 0.0, 0.0, 0.0, 0.0, 0.0, 0.625, 0.01408, 0.625, 0.008199, 0.625, 0.008199, 0.625, 0.01408, 0.625, 0.01408, 0.625, 0.01408, 0.625, 0.02704, 0.625, 0.02704, 0.625, 0.01408, 0.625, 0.01408, 0.625, 0.02704, 0.625, 0.02704, 0.625, 0.03292, 0.625, 0.02704, 0.625, 0.02704, 0.625, 0.03292, 0.0, 0.0, 0.0, 0.0, 0.0, 0.0, 0.0, 0.0, 0.0, 0.0, 0.0, 0.0, 0.0, 0.0, 0.0, 0.0, 0.0, 0.0, 0.0, 0.0, 0.0, 0.0, 0.0, 0.0, 0.0, 0.0, 0.0, 0.0, 0.0, 0.0, 0.0, 0.0, 0.0, 0.0, 0.0, 0.0, 0.0, 0.0, 0.0, 0.0, 0.0, 0.0, 0.0, 0.0, 0.0, 0.0, 0.0, 0.0, 0.0, 0.0, 0.0, 0.0, 0.0, 0.0, 0.0, 0.0, 0.0, 0.0, 0.0, 0.0, 0.0, 0.0, 0.0, 0.0, 0.0, 0.0, 0.0, 0.0, 0.0, 0.0, 0.0, 0.0, 0.0, 0.0, 0.0, 0.0, 0.0, 0.0, 0.0, 0.0, 0.0, 0.0, 0.0, 0.0, 0.0, 0.0, 0.0, 0.0, 0.0, 0.0, 0.0, 0.0, 0.0, 0.0, 0.0, 0.0, 0.0, 0.0, 0.0, 0.0, 0.0, 0.0, 0.0, 0.0, 0.0, 0.0, 0.0, 0.0, 0.0, 0.0, 0.0, 0.0, 0.0, 0.0, 0.0, 0.0, 0.0, 0.0, 0.0, 0.0, 0.0, 0.0, 0.0, 0.0, 0.0, 0.0, 0.0, 0.0, 0.0, 0.0, 0.0, 0.0, 0.0, 0.0, 0.0, 0.0, 0.0, 0.0, 0.0, 0.0, 0.0, 0.0, 0.0, 0.0, 0.0, 0.0, 0.0, 0.0, 0.0, 0.0, 0.0, 0.0, 0.0, 0.0, 0.0, 0.0, 0.0, 0.0, 0.0, 0.0, 0.0, 0.0, 0.0, 0.0, 0.0, 0.0, 0.0, 0.0, 0.0, 0.0, 0.0, 0.0, 0.0, 0.0, 0.0, 0.0, 0.0, 0.0, 0.0, 0.0, 0.0, 0.0, 0.0, 0.0, 0.0, 0.0, 0.0, 0.0, 0.0, 0.0, 0.0, 0.0, 0.0, 0.0, 0.0, 0.0, 0.0, 0.0, 0.0, 0.0, 0.0, 0.0, 0.0, 0.0, 0.0, 0.0, 0.0, 0.0, 0.0, 0.0, 0.0, 0.0, 0.0, 0.0, 0.0, 0.0, 0.0, 0.0, 0.0, 0.0, 0.0, 0.0, 0.0, 0.0, 0.0, 0.0, 0.0, 0.0, 0.0, 0.0, 0.0, 0.0, 0.0, 0.0, 0.0, 0.0, 0.0, 0.0, 0.0, 0.0, 0.0, 0.0, 0.0, 0.0, 0.0, 0.0, 0.0, 0.0, 0.0, 0.0, 0.0, 0.0, 0.0, 0.0, 0.0, 0.0, 0.0, 0.0, 0.0, 0.0, 0.0, 0.0, 0.0, 0.0, 0.625, 0.01408, 0.625, 0.01408, 0.625, 0.02704, 0.625, 0.02704, 0.0, 0.0, 0.0, 0.0, 0.0, 0.0, 0.0, 0.0, 0.0, 0.0, 0.0, 0.0, 0.0, 0.0, 0.0, 0.0, 0.0, 0.0, 0.0, 0.0, 0.0, 0.0, 0.0, 0.0, 0.0, 0.0, 0.0, 0.0, 0.0, 0.0, 0.0, 0.0, 0.0, 0.0, 0.0, 0.0, 0.0, 0.0, 0.0, 0.0, 0.0, 0.0, 0.0, 0.0, 0.0, 0.0, 0.0, 0.0, 0.0, 0.0, 0.0, 0.0, 0.0, 0.0, 0.0, 0.0, 0.0, 0.0, 0.0, 0.0, 0.0, 0.0, 0.0, 0.0, 0.0, 0.0, 0.0, 0.0, 0.0, 0.0, 0.0, 0.0, 0.0, 0.0, 0.0, 0.0, 0.0, 0.0, 0.0, 0.0, 0.0, 0.0, 0.0, 0.0, 0.0, 0.0, 0.0, 0.0, 0.0, 0.0, 0.0, 0.0, 0.0, 0.0, 0.0, 0.0, 0.0, 0.0, 0.0, 0.0, 0.0, 0.0, 0.0, 0.0, 0.0, 0.0, 0.0, 0.0, 0.0, 0.0, 0.0, 0.0, 0.0, 0.0, 0.0, 0.0, 0.0, 0.0, 0.0, 0.0, 0.0, 0.0, 0.0, 0.0, 0.0, 0.0, 0.0, 0.0, 0.0, 0.0, 0.0, 0.0, 0.0, 0.0, 0.0, 0.0, 0.0, 0.0, 0.0, 0.0, 0.0, 0.0, 0.0, 0.0, 0.0, 0.0, 0.0, 0.0, 0.0, 0.0, 0.0, 0.0, 0.0, 0.0, 0.0, 0.0, 0.0, 0.0, 0.0, 0.0, 0.0, 0.0, 0.0, 0.0, 0.0, 0.0, 0.0, 0.0, 0.0, 0.0, 0.0, 0.0, 0.0, 0.0, 0.0, 0.0, 0.0, 0.0, 0.0, 0.0, 0.0, 0.0, 0.0, 0.0, 0.0, 0.0, 0.0, 0.0, 0.0, 0.0, 0.0, 0.0, 0.0, 0.0, 0.0, 0.0, 0.0, 0.0, 0.0, 0.0, 0.625, 0.03292, 0.625, 0.02704, 0.625, 0.02704, 0.625, 0.03292, 0.625, 0.02704, 0.625, 0.03292, 0.625, 0.03292, 0.625, 0.02704, 0.0, 0.0, 0.0, 0.0, 0.0, 0.0, 0.0, 0.0, 0.0, 0.0, 0.0, 0.0, 0.0, 0.0, 0.0, 0.0, 0.0, 0.0, 0.0, 0.0, 0.0, 0.0, 0.0, 0.0, 0.0, 0.0, 0.0, 0.0, 0.0, 0.0, 0.0, 0.0, 0.0, 0.0, 0.0, 0.0, 0.0, 0.0, 0.0, 0.0, 0.0, 0.0, 0.0, 0.0, 0.0, 0.0, 0.0, 0.0, 0.625, 0.03292, 0.625, 0.02704, 0.625, 0.02704, 0.625, 0.03292, 0.0, 0.0, 0.0, 0.0, 0.0, 0.0, 0.0, 0.0, 0.0, 0.0, 0.0, 0.0, 0.0, 0.0, 0.0, 0.0, 0.625, 0.03292, 0.625, 0.02704, 0.625, 0.02704, 0.625, 0.03292, 0.0, 0.0, 0.0, 0.0, 0.0, 0.0, 0.0, 0.0, 0.625, 0.03292, 0.625, 0.02704, 0.625, 0.02704, 0.625, 0.03292, 0.0, 0.0, 0.0, 0.0, 0.0, 0.0, 0.0, 0.0, 0.0, 0.0, 0.0, 0.0, 0.0, 0.0, 0.0, 0.0, 0.625, 0.03292, 0.625, 0.02704, 0.625, 0.02704, 0.625, 0.03292, 0.0, 0.0, 0.0, 0.0, 0.0, 0.0, 0.0, 0.0, 0.625, 0.03292, 0.625, 0.02704, 0.625, 0.02704, 0.625, 0.03292, 0.0, 0.0, 0.0, 0.0, 0.0, 0.0, 0.0, 0.0, 0.0, 0.0, 0.0, 0.0, 0.0, 0.0, 0.0, 0.0, 0.0, 0.0, 0.0, 0.0, 0.0, 0.0, 0.0, 0.0, 0.0, 0.0, 0.0, 0.0, 0.0, 0.0, 0.0, 0.0, 0.625, 0.03292, 0.625, 0.02704, 0.625, 0.02704, 0.625, 0.03292, 0.0, 0.0, 0.0, 0.0, 0.0, 0.0, 0.0, 0.0, 0.625, 0.03292, 0.625, 0.02704, 0.625, 0.02704, 0.625, 0.03292, 0.625, 0.02704, 0.625, 0.03292, 0.625, 0.03292, 0.625, 0.02704, 0.0, 0.0, 0.0, 0.0, 0.0, 0.0, 0.0, 0.0, 0.0, 0.0, 0.0, 0.0, 0.0, 0.0, 0.0, 0.0, 0.0, 0.0, 0.0, 0.0, 0.0, 0.0, 0.0, 0.0, 0.5164, 0.02834, 0.5164, 0.02834, 0.5237, 0.03178, 0.5237, 0.03178, 0.5237, 0.03178, 0.5237, 0.03178, 0.4069, 0.03178, 0.4069, 0.03178, 0.493, 0.01451, 0.5204, 0.02694, 0.5443, 0.02694, 0.5122, 0.01451, 0.5086, 0.01311, 0.5086, 0.01311, 0.4898, 0.01311, 0.4898, 0.01311, 0.3985, 0.01312, 0.3985, 0.01312, 0.3969, 0.009336, 0.3969, 0.009336, 0.3992, 0.01451, 0.3992, 0.01451, 0.4871, 0.01451, 0.4871, 0.01451, 0.4988, 0.009336, 0.5, 0.008199, 0.4789, 0.008199, 0.4815, 0.009336, 0.3969, 0.009336, 0.3923, 0.008199, 0.3941, 0.01311, 0.3985, 0.01312, 0.4069, 0.03178, 0.4013, 0.03292, 0.5261, 0.03292, 0.5237, 0.03178, 0.3992, 0.01451, 0.3946, 0.01451, 0.3991, 0.02694, 0.4048, 0.02694, 0.5443, 0.02694, 0.55, 0.02694, 0.5168, 0.01451, 0.5122, 0.01451, 0.5086, 0.01311, 0.5131, 0.01311, 0.5, 0.008199, 0.4988, 0.009336, 0.4054, 0.02834, 0.3996, 0.02834, 0.4013, 0.03292, 0.4069, 0.03178, 0.4764, 0.009336, 0.474, 0.008199, 0.3923, 0.008199, 0.3969, 0.009336, 0.5312, 0.03178, 0.5337, 0.03292, 0.5659, 0.03292, 0.5568, 0.03178, 0.5122, 0.01451, 0.5122, 0.01451, 0.5443, 0.02694, 0.5443, 0.02694, 0.5164, 0.02834, 0.5236, 0.02834, 0.5204, 0.02694, 0.5136, 0.02694, 0.4871, 0.01451, 0.493, 0.01451, 0.4898, 0.01311, 0.4844, 0.01311, 0.5164, 0.02834, 0.5136, 0.02694, 0.4048, 0.02694, 0.4054, 0.02834, 0.4871, 0.01451, 0.4844, 0.01311, 0.3985, 0.01312, 0.3992, 0.01451, 0.5479, 0.02834, 0.5443, 0.02694, 0.5204, 0.02694, 0.5236, 0.02834, 0.5122, 0.01451, 0.5086, 0.01311, 0.4898, 0.01311, 0.493, 0.01451, 0.4815, 0.009336, 0.4764, 0.009336, 0.4844, 0.01311, 0.4898, 0.01311, 0.5136, 0.02694, 0.5204, 0.02694, 0.493, 0.01451, 0.4871, 0.01451, 0.5236, 0.02834, 0.5164, 0.02834, 0.5237, 0.03178, 0.5312, 0.03178, 0.4789, 0.008199, 0.474, 0.008199, 0.4764, 0.009336, 0.4815, 0.009336, 0.5168, 0.01451, 0.5131, 0.01311, 0.5086, 0.01311, 0.5122, 0.01451, 0.5261, 0.03292, 0.5337, 0.03292, 0.5312, 0.03178, 0.5237, 0.03178, 0.3991, 0.02694, 0.3996, 0.02834, 0.4054, 0.02834, 0.4048, 0.02694, 0.5443, 0.02694, 0.5479, 0.02834, 0.5537, 0.02834, 0.55, 0.02694, 0.3941, 0.01311, 0.3946, 0.01451, 0.3992, 0.01451, 0.3985, 0.01312, 0.5568, 0.03178, 0.5659, 0.03292, 0.5537, 0.02834, 0.5479, 0.02834, 0.3969, 0.009336, 0.3985, 0.01312, 0.4844, 0.01311, 0.4764, 0.009336, 0.4815, 0.009336, 0.4898, 0.01311, 0.5086, 0.01311, 0.4988, 0.009336, 0.5236, 0.02834, 0.5312, 0.03178, 0.5568, 0.03178, 0.5479, 0.02834, 0.3992, 0.01451, 0.4048, 0.02694, 0.5136, 0.02694, 0.4871, 0.01451, 0.4054, 0.02834, 0.4069, 0.03178, 0.5237, 0.03178, 0.5164, 0.02834, 0.4069, 0.03178, 0.4069, 0.03178, 0.4054, 0.02834, 0.4054, 0.02834, 0.4844, 0.01311, 0.4844, 0.01311, 0.3985, 0.01312, 0.3985, 0.01312, 0.3969, 0.009336, 0.3969, 0.009336, 0.4764, 0.009336, 0.4764, 0.009336, 0.4898, 0.01311, 0.4898, 0.01311, 0.4815, 0.009336, 0.4815, 0.009336, 0.4764, 0.009336, 0.4764, 0.009336, 0.4844, 0.01311, 0.4844, 0.01311, 0.4048, 0.02694, 0.4048, 0.02694, 0.3992, 0.01451, 0.3992, 0.01451, 0.5236, 0.02834, 0.5236, 0.02834, 0.5479, 0.02834, 0.5479, 0.02834, 0.4054, 0.02834, 0.4054, 0.02834, 0.5164, 0.02834, 0.5164, 0.02834, 0.4815, 0.009336, 0.4815, 0.009336, 0.4988, 0.009336, 0.4988, 0.009336, 0.4871, 0.01451, 0.493, 0.01451, 0.493, 0.01451, 0.4871, 0.01451, 0.5443, 0.02694, 0.5443, 0.02694, 0.5204, 0.02694, 0.5204, 0.02694, 0.5479, 0.02834, 0.5479, 0.02834, 0.5568, 0.03178, 0.5568, 0.03178, 0.5136, 0.02694, 0.5204, 0.02694, 0.5204, 0.02694, 0.5136, 0.02694, 0.4988, 0.009336, 0.4988, 0.009336, 0.5086, 0.01311, 0.5086, 0.01311, 0.5136, 0.02694, 0.5136, 0.02694, 0.4048, 0.02694, 0.4048, 0.02694, 0.5568, 0.03178, 0.5568, 0.03178, 0.5312, 0.03178, 0.5312, 0.03178, 0.5312, 0.03178, 0.5312, 0.03178, 0.5236, 0.02834, 0.5236, 0.02834, 0.493, 0.01451, 0.493, 0.01451, 0.5122, 0.01451, 0.5122, 0.01451, 0.0, 0.0, 0.0, 0.0, 0.0, 0.0, 0.0, 0.0, 0.0, 0.0, 0.0, 0.0, 0.0, 0.0, 0.0, 0.0, 0.0, 0.0, 0.0, 0.0, 0.0, 0.0, 0.0, 0.0, 0.0, 0.0, 0.0, 0.0, 0.0, 0.0, 0.0, 0.0, 0.0, 0.0, 0.0, 0.0, 0.0, 0.0, 0.0, 0.0, 0.0, 0.0, 0.0, 0.0, 0.0, 0.0, 0.0, 0.0, 0.0, 0.0, 0.0, 0.0, 0.0, 0.0, 0.0, 0.0, 0.0, 0.0, 0.0, 0.0, 0.0, 0.0, 0.0, 0.0, 0.0, 0.0, 0.0, 0.0, 0.0, 0.0, 0.0, 0.0, 0.0, 0.0, 0.0, 0.0, 0.0, 0.0, 0.0, 0.0, 0.0, 0.0, 0.0, 0.0, 0.0, 0.0, 0.0, 0.0, 0.0, 0.0, 0.0, 0.0, 0.0, 0.0, 0.0, 0.0, 0.0, 0.0, 0.0, 0.0, 0.0, 0.0, 0.0, 0.0, 0.0, 0.0, 0.0, 0.0, 0.0, 0.0, 0.0, 0.0, 0.0, 0.0, 0.0, 0.0, 0.0, 0.0, 0.0, 0.0, 0.0, 0.0, 0.0, 0.0, 0.0, 0.0, 0.0, 0.0, 0.0, 0.0, 0.0, 0.0, 0.0, 0.0, 0.0, 0.0, 0.0, 0.0, 0.0, 0.0, 0.0, 0.0, 0.0, 0.0, 0.0, 0.0, 0.0, 0.0, 0.0, 0.0, 0.0, 0.0, 0.0, 0.0, 0.0, 0.0, 0.0, 0.0, 0.0, 0.0, 0.0, 0.0, 0.0, 0.0, 0.0, 0.0, 0.0, 0.0, 0.0, 0.0, 0.0, 0.0, 0.0, 0.0, 0.0, 0.0, 0.0, 0.0, 0.0, 0.0, 0.0, 0.0, 0.0, 0.0, 0.0, 0.0, 0.0, 0.0, 0.0, 0.0, 0.0, 0.0, 0.0, 0.0, 0.0, 0.0, 0.0, 0.0, 0.0, 0.0, 0.0, 0.0, 0.0, 0.0, 0.0, 0.0, 0.0, 0.0, 0.0, 0.0, 0.0, 0.0, 0.0, 0.0, 0.0, 0.0, 0.0, 0.0, 0.0, 0.0, 0.0, 0.0, 0.0, 0.0, 0.0, 0.0, 0.0, 0.0, 0.0, 0.0, 0.0, 0.0, 0.0, 0.0, 0.0, 0.0, 0.0, 0.0, 0.0, 0.0, 0.0, 0.0, 0.0, 0.0, 0.0, 0.0, 0.0, 0.0, 0.0, 0.0, 0.0, 0.0, 0.0, 0.0, 0.0, 0.0, 0.0, 0.0, 0.0, 0.0, 0.0, 0.0, 0.0, 0.0, 0.0, 0.0, 0.0, 0.0, 0.0, 0.0, 0.0, 0.0, 0.0, 0.0, 0.0, 0.0, 0.0, 0.0, 0.0, 0.0, 0.0, 0.0, 0.0, 0.0, 0.0, 0.0, 0.0, 0.0, 0.0, 0.0, 0.0, 0.0, 0.0, 0.0, 0.0, 0.0, 0.0, 0.0, 0.0, 0.0, 0.0, 0.0, 0.0, 0.0, 0.625, 0.01408, 0.625, 0.008199, 0.625, 0.008199, 0.625, 0.01408, 0.625, 0.01408, 0.625, 0.008199, 0.625, 0.008199, 0.625, 0.01408, 0.625, 0.01408, 0.625, 0.008199, 0.625, 0.008199, 0.625, 0.01408, 0.625, 0.01408, 0.625, 0.008199, 0.625, 0.008199, 0.625, 0.01408, 0.0, 0.0, 0.0, 0.0, 0.0, 0.0, 0.0, 0.0, 0.0, 0.0, 0.0, 0.0, 0.0, 0.0, 0.0, 0.0, 0.0, 0.0, 0.0, 0.0, 0.0, 0.0, 0.0, 0.0, 0.0, 0.0, 0.0, 0.0, 0.0, 0.0, 0.0, 0.0, 0.0, 0.0, 0.0, 0.0, 0.0, 0.0, 0.0, 0.0, 0.625, 0.03292, 0.625, 0.02704, 0.625, 0.02704, 0.625, 0.03292, 0.625, 0.03292, 0.625, 0.02704, 0.625, 0.02704, 0.625, 0.03292, 0.625, 0.03292, 0.625, 0.02704, 0.625, 0.02704, 0.625, 0.03292, 0.625, 0.03292, 0.625, 0.02704, 0.625, 0.02704, 0.625, 0.03292, 0.0, 0.0, 0.0, 0.0, 0.0, 0.0, 0.0, 0.0, 0.0, 0.0, 0.0, 0.0, 0.0, 0.0, 0.0, 0.0, 0.0, 0.0, 0.0, 0.0, 0.0, 0.0, 0.0, 0.0, 0.625, 0.01408, 0.625, 0.008199, 0.625, 0.008199, 0.625, 0.01408, 0.625, 0.01408, 0.625, 0.008199, 0.625, 0.008199, 0.625, 0.01408, 0.625, 0.01408, 0.625, 0.008199, 0.625, 0.008199, 0.625, 0.01408, 0.625, 0.01408, 0.625, 0.008199, 0.625, 0.008199, 0.625, 0.01408, 0.0, 0.0, 0.0, 0.0, 0.0, 0.0, 0.0, 0.0, 0.0, 0.0, 0.0, 0.0, 0.0, 0.0, 0.0, 0.0, 0.0, 0.0, 0.0, 0.0, 0.0, 0.0, 0.0, 0.0, 0.0, 0.0, 0.0, 0.0, 0.0, 0.0, 0.0, 0.0, 0.0, 0.0, 0.0, 0.0, 0.0, 0.0, 0.0, 0.0, 0.625, 0.03292, 0.625, 0.02704, 0.625, 0.02704, 0.625, 0.03292, 0.625, 0.03292, 0.625, 0.02704, 0.625, 0.02704, 0.625, 0.03292, 0.625, 0.03292, 0.625, 0.02704, 0.625, 0.02704, 0.625, 0.03292, 0.0, 0.0, 0.0, 0.0, 0.0, 0.0, 0.0, 0.0, 0.0, 0.0, 0.0, 0.0, 0.0, 0.0, 0.0, 0.0, 0.0, 0.0, 0.0, 0.0, 0.0, 0.0, 0.0, 0.0, 0.0, 0.0, 0.0, 0.0, 0.0, 0.0, 0.0, 0.0, 0.0, 0.0, 0.0, 0.0, 0.0, 0.0, 0.0, 0.0, 0.0, 0.0, 0.0, 0.0, 0.0, 0.0, 0.0, 0.0, 0.0, 0.0, 0.0, 0.0, 0.0, 0.0, 0.0, 0.0, 0.0, 0.0, 0.0, 0.0, 0.0, 0.0, 0.0, 0.0, 0.625, 0.008199, 0.625, 0.01408, 0.625, 0.01408, 0.625, 0.008199, 0.625, 0.008199, 0.625, 0.01408, 0.625, 0.01408, 0.625, 0.008199, 0.625, 0.008199, 0.625, 0.01408, 0.625, 0.01408, 0.625, 0.008199, 0.625, 0.008199, 0.625, 0.01408, 0.625, 0.01408, 0.625, 0.008199, 0.625, 0.008199, 0.625, 0.01408, 0.625, 0.01408, 0.625, 0.008199, 0.625, 0.008199, 0.625, 0.01408, 0.625, 0.01408, 0.625, 0.008199, 0.625, 0.008199, 0.625, 0.01408, 0.625, 0.01408, 0.625, 0.008199, 0.625, 0.008199, 0.625, 0.01408, 0.625, 0.01408, 0.625, 0.008199, 0.0, 0.0, 0.0, 0.0, 0.0, 0.0, 0.0, 0.0, 0.0, 0.0, 0.0, 0.0, 0.0, 0.0, 0.0, 0.0, 0.0, 0.0, 0.0, 0.0, 0.0, 0.0, 0.0, 0.0, 0.0, 0.0, 0.0, 0.0, 0.0, 0.0, 0.0, 0.0, 0.0, 0.0, 0.0, 0.0, 0.0, 0.0, 0.0, 0.0, 0.0, 0.0, 0.0, 0.0, 0.0, 0.0, 0.0, 0.0, 0.0, 0.0, 0.0, 0.0, 0.0, 0.0, 0.0, 0.0, 0.0, 0.0, 0.0, 0.0, 0.0, 0.0, 0.0, 0.0, 0.625, 0.02704, 0.625, 0.03292, 0.625, 0.03292, 0.625, 0.02704, 0.625, 0.02704, 0.625, 0.03292, 0.625, 0.03292, 0.625, 0.02704, 0.625, 0.02704, 0.625, 0.03292, 0.625, 0.03292, 0.625, 0.02704, 0.625, 0.02704, 0.625, 0.03292, 0.625, 0.03292, 0.625, 0.02704, 0.625, 0.02704, 0.625, 0.03292, 0.625, 0.03292, 0.625, 0.02704, 0.625, 0.02704, 0.625, 0.03292, 0.625, 0.03292, 0.625, 0.02704, 0.625, 0.02704, 0.625, 0.03292, 0.625, 0.03292, 0.625, 0.02704, 0.625, 0.02704, 0.625, 0.03292, 0.625, 0.03292, 0.625, 0.02704, 0.0, 0.0, 0.0, 0.0, 0.0, 0.0, 0.0, 0.0, 0.0, 0.0, 0.0, 0.0, 0.0, 0.0, 0.0, 0.0, 0.0, 0.0, 0.0, 0.0, 0.0, 0.0, 0.0, 0.0, 0.0, 0.0, 0.0, 0.0, 0.0, 0.0, 0.0, 0.0, 0.0, 0.0, 0.0, 0.0, 0.0, 0.0, 0.0, 0.0, 0.0, 0.0, 0.0, 0.0, 0.0, 0.0, 0.0, 0.0, 0.0, 0.0, 0.0, 0.0, 0.0, 0.0, 0.0, 0.0, 0.0, 0.0, 0.0, 0.0, 0.0, 0.0, 0.0, 0.0, 0.625, 0.008199, 0.625, 0.01408, 0.625, 0.01408, 0.625, 0.008199, 0.625, 0.008199, 0.625, 0.01408, 0.625, 0.01408, 0.625, 0.008199, 0.625, 0.008199, 0.625, 0.01408, 0.625, 0.01408, 0.625, 0.008199, 0.625, 0.008199, 0.625, 0.01408, 0.625, 0.01408, 0.625, 0.008199, 0.625, 0.008199, 0.625, 0.01408, 0.625, 0.01408, 0.625, 0.008199, 0.625, 0.008199, 0.625, 0.01408, 0.625, 0.01408, 0.625, 0.008199, 0.625, 0.008199, 0.625, 0.01408, 0.625, 0.01408, 0.625, 0.008199, 0.625, 0.008199, 0.625, 0.01408, 0.625, 0.01408, 0.625, 0.008199, 0.0, 0.0, 0.0, 0.0, 0.0, 0.0, 0.0, 0.0, 0.0, 0.0, 0.0, 0.0, 0.0, 0.0, 0.0, 0.0, 0.0, 0.0, 0.0, 0.0, 0.0, 0.0, 0.0, 0.0, 0.0, 0.0, 0.0, 0.0, 0.0, 0.0, 0.0, 0.0, 0.0, 0.0, 0.0, 0.0, 0.0, 0.0, 0.0, 0.0, 0.0, 0.0, 0.0, 0.0, 0.0, 0.0, 0.0, 0.0, 0.0, 0.0, 0.0, 0.0, 0.0, 0.0, 0.0, 0.0, 0.0, 0.0, 0.0, 0.0, 0.0, 0.0, 0.0, 0.0, 0.625, 0.02704, 0.625, 0.03292, 0.625, 0.03292, 0.625, 0.02704, 0.625, 0.02704, 0.625, 0.03292, 0.625, 0.03292, 0.625, 0.02704, 0.625, 0.02704, 0.625, 0.03292, 0.625, 0.03292, 0.625, 0.02704, 0.625, 0.02704, 0.625, 0.03292, 0.625, 0.03292, 0.625, 0.02704, 0.625, 0.02704, 0.625, 0.03292, 0.625, 0.03292, 0.625, 0.02704, 0.625, 0.02704, 0.625, 0.03292, 0.625, 0.03292, 0.625, 0.02704, 0.625, 0.02704, 0.625, 0.03292, 0.625, 0.03292, 0.625, 0.02704, 0.625, 0.02704, 0.625, 0.03292, 0.625, 0.03292, 0.625, 0.02704, 0.625, 0.01408, 0.625, 0.008199, 0.625, 0.008199, 0.625, 0.01408, 0.0, 0.0, 0.0, 0.0, 0.0, 0.0, 0.0, 0.0, 0.0, 0.0, 0.0, 0.0, 0.0, 0.0, 0.0, 0.0, 0.0, 0.0, 0.0, 0.0, 0.0, 0.0, 0.0, 0.0, 0.0, 0.0, 0.0, 0.0, 0.0, 0.0, 0.0, 0.0, 0.0, 0.0, 0.0, 0.0, 0.0, 0.0, 0.0, 0.0, 0.0, 0.0, 0.0, 0.0, 0.0, 0.0, 0.0, 0.0, 0.0, 0.0, 0.0, 0.0, 0.0, 0.0, 0.0, 0.0, 0.0, 0.0, 0.0, 0.0, 0.0, 0.0, 0.0, 0.0, 0.0, 0.0, 0.0, 0.0, 0.0, 0.0, 0.0, 0.0, 0.0, 0.0, 0.0, 0.0, 0.0, 0.0, 0.0, 0.0, 0.0, 0.0, 0.0, 0.0, 0.0, 0.0, 0.0, 0.0, 0.0, 0.0, 0.0, 0.0, 0.0, 0.0, 0.0, 0.0, 0.0, 0.0, 0.0, 0.0, 0.0, 0.0, 0.0, 0.0, 0.3805, 0.1718, 0.3805, 0.1291, 0.3805, 0.1291, 0.3805, 0.1718, 0.4147, 0.2235, 0.625, 0.2235, 0.625, 0.25, 0.4147, 0.25, 0.375, 0.2235, 0.3805, 0.2235, 0.3805, 0.2235, 0.375, 0.2235, 0.4147, 0.2235, 0.4147, 0.25, 0.625, 0.25, 0.625, 0.2235, 0.3805, 0.1291, 0.375, 0.1291, 0.375, 0.1291, 0.3805, 0.1291, 0.4147, 0.04112, 0.625, 0.04112, 0.625, 0.0509, 0.4147, 0.0509, 0.375, 0.0509, 0.3805, 0.0509, 0.3805, 0.08554, 0.375, 0.08554, 0.4147, 0.0509, 0.625, 0.0509, 0.625, 0.08554, 0.4147, 0.08554, 0.3805, 0.2235, 0.3805, 0.25, 0.3805, 0.25, 0.3805, 0.2235, 0.4147, 0.08554, 0.625, 0.08554, 0.625, 0.09764, 0.4147, 0.09764, 0.375, 0.09764, 0.3805, 0.09764, 0.3805, 0.1165, 0.375, 0.1165, 0.4147, 0.09764, 0.625, 0.09764, 0.625, 0.1165, 0.4147, 0.1165, 0.3805, 0.0509, 0.3805, 0.0509, 0.375, 0.0509, 0.375, 0.0509, 0.4147, 0.1165, 0.625, 0.1165, 0.625, 0.1291, 0.4147, 0.1291, 0.3805, 0.1165, 0.4147, 0.1165, 0.4147, 0.1291, 0.3805, 0.1291, 0.4147, 0.08554, 0.3805, 0.08554, 0.3805, 0.08554, 0.4147, 0.08554, 0.3805, 0.08554, 0.4147, 0.08554, 0.4147, 0.09764, 0.3805, 0.09764, 0.3805, 0.0509, 0.4147, 0.0509, 0.4147, 0.0509, 0.3805, 0.0509, 0.3805, 0.04112, 0.4147, 0.04112, 0.4147, 0.0509, 0.3805, 0.0509, 0.3805, 0.2235, 0.4147, 0.2235, 0.4147, 0.25, 0.3805, 0.25, 0.3805, 0.1718, 0.3805, 0.1718, 0.3805, 0.1291, 0.3805, 0.1291, 0.3805, 0.09764, 0.4147, 0.09764, 0.4147, 0.1165, 0.3805, 0.1165, 0.3805, 0.0509, 0.4147, 0.0509, 0.4147, 0.08554, 0.3805, 0.08554, 0.3805, 0.08554, 0.3805, 0.0509, 0.3805, 0.0509, 0.3805, 0.08554, 0.4147, 0.0509, 0.4147, 0.08554, 0.4147, 0.08554, 0.4147, 0.0509, 0.4147, 0.09764, 0.4147, 0.1165, 0.4147, 0.1165, 0.4147, 0.09764, 0.3805, 0.09764, 0.4147, 0.09764, 0.4147, 0.09764, 0.3805, 0.09764, 0.4147, 0.1165, 0.3805, 0.1165, 0.3805, 0.1165, 0.4147, 0.1165, 0.3805, 0.1165, 0.3805, 0.09764, 0.3805, 0.09764, 0.3805, 0.1165, 0.375, 0.1291, 0.3805, 0.1291, 0.3805, 0.1718, 0.375, 0.1718, 0.4147, 0.1291, 0.625, 0.1291, 0.625, 0.1718, 0.4147, 0.1718, 0.3805, 0.1718, 0.4147, 0.1718, 0.4147, 0.1875, 0.3805, 0.1875, 0.3805, 0.1165, 0.3805, 0.1291, 0.3805, 0.1291, 0.3805, 0.1165, 0.4147, 0.1718, 0.625, 0.1718, 0.625, 0.1875, 0.4147, 0.1875, 0.3805, 0.2235, 0.375, 0.2235, 0.375, 0.2235, 0.3805, 0.2235, 0.375, 0.1875, 0.3805, 0.1875, 0.3805, 0.1875, 0.375, 0.1875, 0.4147, 0.1875, 0.625, 0.1875, 0.625, 0.2235, 0.4147, 0.2235, 0.3805, 0.1291, 0.4147, 0.1291, 0.4147, 0.1718, 0.3805, 0.1718, 0.3805, 0.1875, 0.4147, 0.1875, 0.4147, 0.2235, 0.3805, 0.2235, 0.375, 0.1875, 0.3805, 0.1875, 0.3805, 0.2235, 0.375, 0.2235, 0.3805, 0.1291, 0.4147, 0.1291, 0.4147, 0.1291, 0.3805, 0.1291, 0.4147, 0.1291, 0.4147, 0.1718, 0.4147, 0.1718, 0.4147, 0.1291, 0.4147, 0.1875, 0.4147, 0.2235, 0.4147, 0.2235, 0.4147, 0.1875, 0.4147, 0.1718, 0.3805, 0.1718, 0.3805, 0.1718, 0.4147, 0.1718, 0.3805, 0.1875, 0.4147, 0.1875, 0.4147, 0.1875, 0.3805, 0.1875, 0.4147, 0.2235, 0.3805, 0.2235, 0.3805, 0.2235, 0.4147, 0.2235, 0.3805, 0.04112, 0.3805, 0.04112, 0.3805, 0.0509, 0.3805, 0.0509, 0.4147, 0.04112, 0.4147, 0.0509, 0.625, 0.0509, 0.625, 0.04112, 0.375, 0.0509, 0.375, 0.08554, 0.3805, 0.08554, 0.3805, 0.0509, 0.4147, 0.0509, 0.4147, 0.08554, 0.625, 0.08554, 0.625, 0.0509, 0.375, 0.08554, 0.3805, 0.08554, 0.3805, 0.08554, 0.375, 0.08554, 0.4147, 0.08554, 0.4147, 0.09764, 0.625, 0.09764, 0.625, 0.08554, 0.375, 0.09764, 0.375, 0.1165, 0.3805, 0.1165, 0.3805, 0.09764, 0.4147, 0.09764, 0.4147, 0.1165, 0.625, 0.1165, 0.625, 0.09764, 0.4038, 0.0, 0.3825, 0.008199, 0.3825, 0.008199, 0.4038, 0.0, 0.4147, 0.1165, 0.4147, 0.1291, 0.625, 0.1291, 0.625, 0.1165, 0.3805, 0.1165, 0.3805, 0.1291, 0.4147, 0.1291, 0.4147, 0.1165, 0.4147, 0.08554, 0.4147, 0.08554, 0.3805, 0.08554, 0.3805, 0.08554, 0.3805, 0.08554, 0.3805, 0.09764, 0.4147, 0.09764, 0.4147, 0.08554, 0.3805, 0.0509, 0.3805, 0.0509, 0.4147, 0.0509, 0.4147, 0.0509, 0.3805, 0.04112, 0.3805, 0.0509, 0.4147, 0.0509, 0.4147, 0.04112, 0.3805, 0.2235, 0.3805, 0.25, 0.4147, 0.25, 0.4147, 0.2235, 0.3805, 0.09764, 0.3805, 0.1165, 0.4147, 0.1165, 0.4147, 0.09764, 0.3805, 0.0509, 0.3805, 0.08554, 0.4147, 0.08554, 0.4147, 0.0509, 0.3805, 0.08554, 0.3805, 0.08554, 0.3805, 0.0509, 0.3805, 0.0509, 0.4147, 0.0509, 0.4147, 0.0509, 0.4147, 0.08554, 0.4147, 0.08554, 0.4147, 0.09764, 0.4147, 0.09764, 0.4147, 0.1165, 0.4147, 0.1165, 0.3805, 0.09764, 0.3805, 0.09764, 0.4147, 0.09764, 0.4147, 0.09764, 0.4147, 0.1165, 0.4147, 0.1165, 0.3805, 0.1165, 0.3805, 0.1165, 0.3805, 0.1165, 0.3805, 0.1165, 0.3805, 0.09764, 0.3805, 0.09764, 0.375, 0.1291, 0.375, 0.1718, 0.3805, 0.1718, 0.3805, 0.1291, 0.4147, 0.1291, 0.4147, 0.1718, 0.625, 0.1718, 0.625, 0.1291, 0.3805, 0.1718, 0.3805, 0.1875, 0.4147, 0.1875, 0.4147, 0.1718, 0.0, 0.0, 0.0, 0.0, 0.0, 0.0, 0.0, 0.0, 0.4147, 0.1718, 0.4147, 0.1875, 0.625, 0.1875, 0.625, 0.1718, 0.3805, 0.2235, 0.3805, 0.2235, 0.375, 0.2235, 0.375, 0.2235, 0.375, 0.1875, 0.375, 0.1875, 0.3805, 0.1875, 0.3805, 0.1875, 0.4147, 0.1875, 0.4147, 0.2235, 0.625, 0.2235, 0.625, 0.1875, 0.3805, 0.1291, 0.3805, 0.1718, 0.4147, 0.1718, 0.4147, 0.1291, 0.3805, 0.1875, 0.3805, 0.2235, 0.4147, 0.2235, 0.4147, 0.1875, 0.375, 0.1875, 0.375, 0.2235, 0.3805, 0.2235, 0.3805, 0.1875, 0.3805, 0.1291, 0.3805, 0.1291, 0.4147, 0.1291, 0.4147, 0.1291, 0.4147, 0.1291, 0.4147, 0.1291, 0.4147, 0.1718, 0.4147, 0.1718, 0.4147, 0.1875, 0.4147, 0.1875, 0.4147, 0.2235, 0.4147, 0.2235, 0.4147, 0.1718, 0.4147, 0.1718, 0.3805, 0.1718, 0.3805, 0.1718, 0.3805, 0.1875, 0.3805, 0.1875, 0.4147, 0.1875, 0.4147, 0.1875, 0.4147, 0.2235, 0.4147, 0.2235, 0.3805, 0.2235, 0.3805, 0.2235, 0.0, 0.0, 0.0, 0.0, 0.0, 0.0, 0.0, 0.0, 0.5659, 0.03292, 0.625, 0.03292, 0.625, 0.04112, 0.5659, 0.04112, 0.3825, 0.008199, 0.375, 0.008199, 0.375, 0.008199, 0.3825, 0.008199, 0.5, 0.0, 0.625, 0.0, 0.625, 0.008199, 0.5, 0.008199, 0.625, 0.008199, 0.625, 0.03292, 0.5659, 0.03292, 0.5, 0.008199, 0.4185, 0.03292, 0.375, 0.03292, 0.375, 0.03292, 0.4013, 0.03292, 0.3923, 0.008199, 0.5, 0.008199, 0.5659, 0.03292, 0.4013, 0.03292, 0.3825, 0.008199, 0.5, 0.008199, 0.5, 0.008199, 0.3923, 0.008199, 0.5, 0.008199, 0.5659, 0.03292, 0.5659, 0.03292, 0.5, 0.008199, 0.375, 0.008199, 0.3923, 0.008199, 0.4013, 0.03292, 0.375, 0.03292, 0.4255, 0.04112, 0.4185, 0.03292, 0.5659, 0.03292, 0.5659, 0.04112, 0.3825, 0.008199, 0.4038, 0.0, 0.5, 0.0, 0.5, 0.008199, 0.375, 0.008199, 0.3825, 0.008199, 0.3923, 0.008199, 0.375, 0.008199, 0.5659, 0.03292, 0.4185, 0.03292, 0.4013, 0.03292, 0.5659, 0.03292, 0.375, 0.2235, 0.375, 0.25, 0.3805, 0.25, 0.3805, 0.2235, 0.375, 0.2235, 0.3805, 0.2235, 0.3805, 0.25, 0.375, 0.25, 0.375, 0.04112, 0.3805, 0.04112, 0.3805, 0.0509, 0.375, 0.0509, 0.375, 0.08554, 0.3805, 0.08554, 0.3805, 0.09764, 0.375, 0.09764, 0.375, 0.1165, 0.3805, 0.1165, 0.3805, 0.1291, 0.375, 0.1291, 0.375, 0.1718, 0.3805, 0.1718, 0.3805, 0.1875, 0.375, 0.1875, 0.375, 0.04112, 0.375, 0.0509, 0.3805, 0.0509, 0.3805, 0.04112, 0.375, 0.08554, 0.375, 0.09764, 0.3805, 0.09764, 0.3805, 0.08554, 0.375, 0.1165, 0.375, 0.1291, 0.3805, 0.1291, 0.3805, 0.1165, 0.375, 0.1718, 0.375, 0.1875, 0.3805, 0.1875, 0.3805, 0.1718, 0.375, 0.0, 0.4038, 0.0, 0.3825, 0.008199, 0.375, 0.008199, 0.375, 0.03292, 0.4185, 0.03292, 0.4255, 0.04112, 0.375, 0.04112, 0.4185, 0.03292, 0.4255, 0.04112, 0.4255, 0.04112, 0.4185, 0.03292, 0.375, 0.2235, 0.375, 0.2235, 0.3805, 0.2235, 0.3805, 0.2235, 0.375, 0.1718, 0.3805, 0.1718, 0.3805, 0.1718, 0.375, 0.1718, 0.375, 0.1718, 0.375, 0.1718, 0.3805, 0.1718, 0.3805, 0.1718, 0.375, 0.1165, 0.375, 0.1165, 0.3805, 0.1165, 0.3805, 0.1165, 0.3805, 0.08554, 0.3805, 0.09764, 0.3805, 0.09764, 0.3805, 0.08554, 0.0, 0.0, 0.0, 0.0, 0.0, 0.0, 0.0, 0.0, 0.0, 0.0, 0.0, 0.0, 0.0, 0.0, 0.0, 0.0, 0.0, 0.0, 0.0, 0.0, 0.0, 0.0, 0.0, 0.0, 0.3805, 0.09764, 0.375, 0.09764, 0.375, 0.09764, 0.3805, 0.09764, 0.375, 0.03292, 0.4185, 0.03292, 0.4185, 0.03292, 0.375, 0.03292, 0.0, 0.0, 0.0, 0.0, 0.0, 0.0, 0.0, 0.0, 0.375, 0.08554, 0.375, 0.08554, 0.3805, 0.08554, 0.3805, 0.08554, 0.3805, 0.1718, 0.3805, 0.1875, 0.3805, 0.1875, 0.3805, 0.1718, 0.3805, 0.1718, 0.3805, 0.1718, 0.3805, 0.1875, 0.3805, 0.1875, 0.3805, 0.1165, 0.3805, 0.1165, 0.3805, 0.1291, 0.3805, 0.1291, 0.3805, 0.04112, 0.3805, 0.0509, 0.3805, 0.0509, 0.3805, 0.04112, 0.3805, 0.1291, 0.3805, 0.1291, 0.375, 0.1291, 0.375, 0.1291, 0.0, 0.0, 0.0, 0.0, 0.0, 0.0, 0.0, 0.0, 0.0, 0.0, 0.0, 0.0, 0.0, 0.0, 0.0, 0.0, 0.0, 0.0, 0.0, 0.0, 0.0, 0.0, 0.0, 0.0, 0.3805, 0.0509, 0.375, 0.0509, 0.375, 0.0509, 0.3805, 0.0509, 0.0, 0.0, 0.0, 0.0, 0.0, 0.0, 0.0, 0.0, 0.3805, 0.25, 0.375, 0.25, 0.375, 0.25, 0.3805, 0.25, 0.3805, 0.1875, 0.375, 0.1875, 0.375, 0.1875, 0.3805, 0.1875, 0.0, 0.0, 0.0, 0.0, 0.0, 0.0, 0.0, 0.0, 0.3805, 0.1875, 0.3805, 0.1875, 0.375, 0.1875, 0.375, 0.1875, 0.375, 0.1165, 0.3805, 0.1165, 0.3805, 0.1165, 0.375, 0.1165, 0.3805, 0.08554, 0.3805, 0.08554, 0.3805, 0.09764, 0.3805, 0.09764, 0.0, 0.0, 0.0, 0.0, 0.0, 0.0, 0.0, 0.0, 0.3805, 0.2235, 0.3805, 0.2235, 0.3805, 0.25, 0.3805, 0.25, 0.0, 0.0, 0.0, 0.0, 0.0, 0.0, 0.0, 0.0, 0.3805, 0.09764, 0.3805, 0.09764, 0.375, 0.09764, 0.375, 0.09764, 0.0, 0.0, 0.0, 0.0, 0.0, 0.0, 0.0, 0.0])
me_cube_007.update()
me_cube_010 = bpy.data.meshes.new('Cube.010')
me_cube_010.from_pydata([], [], [])
_uv = me_cube_010.uv_layers.new(name='UVMap')
_uv.uv.foreach_set('vector', [])
me_cube_010.update()

# ---- objects
ob_building2_fspy = bpy.data.objects.new('building2.fspy', cam_camera_001)
ob_cube_001 = bpy.data.objects.new('Cube.001', me_cube_007)
ob_cube_005 = bpy.data.objects.new('Cube.005', me_cube_010)

# ---- transforms, parenting, visibility, modifiers, constraints
ob_building2_fspy.location = (-8.156, -6.274, -0.7275)
ob_building2_fspy.rotation_euler = (1.877, 0.01222, -0.9909)
ob_cube_001.location = (-0.904, 1.079, 0.6193)
ob_cube_005.location = (-0.904, 1.079, 0.5396)

# ---- collection membership
col_collection.objects.link(ob_building2_fspy)
col_building.objects.link(ob_cube_001)
col_building.objects.link(ob_cube_005)

# ---- scene / render settings (as saved in the file)
scene.camera = ob_building2_fspy
scene.frame_start = 1; scene.frame_end = 250; scene.frame_set(1)
scene.render.engine = 'BLENDER_EEVEE_NEXT'
scene.render.resolution_x = 1739
scene.render.resolution_y = 1098
bpy.context.view_layer.update()

# ---- added for rendering (the .blend has no usable light): sun
light_auto_sun = bpy.data.lights.new('AutoSun', 'SUN')
light_auto_sun.energy = 3.0
light_auto_sun.angle = 0.0523599
ob_auto_sun = bpy.data.objects.new('AutoSun', light_auto_sun)
scene.collection.objects.link(ob_auto_sun)
ob_auto_sun.rotation_euler = (0.872665, 0.174533, 0.523599)
bpy.context.view_layer.update()
